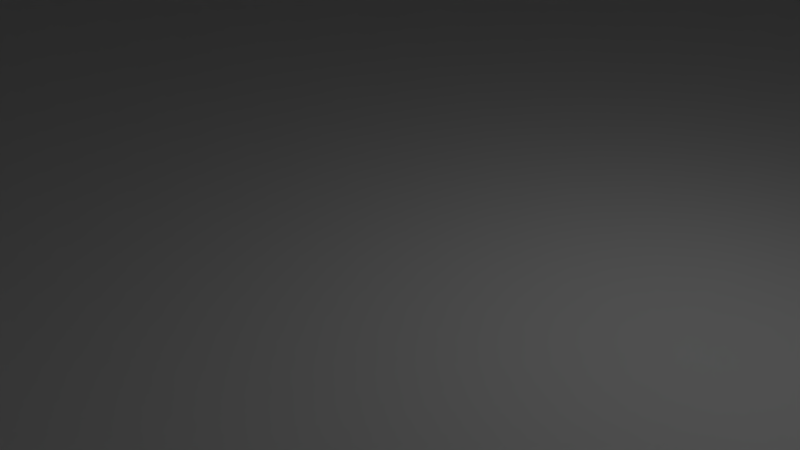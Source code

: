 # Source: PressureCooker.blend  (saved by Blender 2.76.0; exported with 4.5.12 LTS)
import bpy
from mathutils import Matrix  # noqa: F401  (used for matrix-valued properties, if any)

bpy.ops.wm.read_factory_settings(use_empty=True)
scene = bpy.context.scene
scene.name = 'Scene'

# ---- collections
col_collection_1 = bpy.data.collections.new('Collection 1'); scene.collection.children.link(col_collection_1)

# ---- materials (node trees are filled in below, after node groups)
mat_pressurecooker = bpy.data.materials.new('PressureCooker')
mat_pressurecooker.alpha_threshold = 0.0
mat_pressurecooker.use_transparent_shadow = False
mat_pressurecooker.roughness = 0.5

# ---- material node trees

# ---- world
world_world = bpy.data.worlds.new('World'); scene.world = world_world
world_world.color = (0.05088, 0.05088, 0.05088)
world_world.use_sun_shadow = False
world_world.sun_shadow_jitter_overblur = 0.0
world_world.cycles.sampling_method = 'MANUAL'
world_world.cycles.sample_map_resolution = 256

# ---- cameras
cam_camera = bpy.data.cameras.new('Camera')
cam_camera.clip_end = 100.0
cam_camera.lens = 35.0
cam_camera.sensor_width = 32.0
cam_camera.sensor_height = 18.0
cam_camera.ortho_scale = 7.314
cam_camera.dof.focus_distance = 0.0
cam_camera.dof.aperture_fstop = 128.0

# ---- lights
light_lamp = bpy.data.lights.new('Lamp', 'POINT')
light_lamp.transmission_factor = 0.0
light_lamp.cutoff_distance = 30.0
light_lamp.energy = 100.0
light_lamp.shadow_buffer_clip_start = 1.001
light_lamp.shadow_soft_size = 0.1
light_lamp.shadow_maximum_resolution = 0.006
light_lamp.use_absolute_resolution = True
light_lamp.cycles.use_multiple_importance_sampling = False

# ---- meshes
me_001 = bpy.data.meshes.new('平面.001')
me_001.from_pydata([(24.17, -4.226, 55.88), (24.17, -4.23, 55.95), (24.17, -4.24, 56.02), (24.17, -4.257, 56.09), (24.17, -4.281, 56.16), (24.17, -4.311, 56.22), (24.17, -4.348, 56.28), (24.17, -4.39, 56.34), (24.17, -4.437, 56.39), (24.17, -4.49, 56.44), (24.17, -4.546, 56.48), (24.17, -4.607, 56.52), (24.17, -4.671, 56.55), (24.17, -4.738, 56.57), (24.17, -4.806, 56.59), (24.17, -4.876, 56.6), (24.17, -4.947, 56.6), (24.17, -5.018, 56.6), (24.17, -5.087, 56.59), (24.17, -5.156, 56.57), (24.17, -5.223, 56.55), (24.17, -5.287, 56.52), (24.17, -5.347, 56.48), (24.17, -5.404, 56.44), (24.17, -5.456, 56.39), (24.17, -5.504, 56.34), (24.17, -5.546, 56.28), (24.17, -5.582, 56.22), (24.17, -5.613, 56.16), (24.17, -5.637, 56.09), (24.17, -5.654, 56.02), (24.17, -5.664, 55.95), (24.17, -5.668, 55.88), (24.17, -5.664, 55.81), (24.17, -5.654, 55.74), (24.17, -5.637, 55.67), (24.17, -5.613, 55.61), (24.17, -5.582, 55.54), (24.17, -5.546, 55.48), (24.17, -5.504, 55.42), (24.17, -5.456, 55.37), (24.17, -5.404, 55.32), (24.17, -5.347, 55.28), (24.17, -5.287, 55.25), (24.17, -5.223, 55.22), (24.17, -5.156, 55.19), (24.17, -5.087, 55.17), (24.17, -5.018, 55.16), (24.17, -4.947, 55.16), (24.17, -4.876, 55.16), (24.17, -4.806, 55.17), (24.17, -4.738, 55.19), (24.17, -4.671, 55.22), (24.17, -4.607, 55.25), (24.17, -4.546, 55.28), (24.17, -4.49, 55.32), (24.17, -4.437, 55.37), (24.17, -4.39, 55.42), (24.17, -4.348, 55.48), (24.17, -4.311, 55.54), (24.17, -4.281, 55.61), (24.17, -4.257, 55.67), (24.17, -4.24, 55.74), (24.17, -4.23, 55.81), (23.57, -4.473, 55.88), (23.57, -4.475, 55.93), (23.57, -4.482, 55.97), (23.57, -4.493, 56.02), (23.57, -4.509, 56.06), (23.57, -4.529, 56.1), (23.57, -4.553, 56.14), (23.57, -4.58, 56.18), (23.57, -4.612, 56.22), (23.57, -4.646, 56.25), (23.57, -4.683, 56.28), (23.57, -4.723, 56.3), (23.57, -4.765, 56.32), (23.57, -4.809, 56.34), (23.57, -4.854, 56.35), (23.57, -4.9, 56.35), (23.57, -4.947, 56.36), (23.57, -4.993, 56.35), (23.57, -5.039, 56.35), (23.57, -5.084, 56.34), (23.57, -5.128, 56.32), (23.57, -5.17, 56.3), (23.57, -5.21, 56.28), (23.57, -5.248, 56.25), (23.57, -5.282, 56.22), (23.57, -5.313, 56.18), (23.57, -5.341, 56.14), (23.57, -5.365, 56.1), (23.57, -5.385, 56.06), (23.57, -5.401, 56.02), (23.57, -5.412, 55.97), (23.57, -5.419, 55.93), (23.57, -5.421, 55.88), (23.57, -5.419, 55.83), (23.57, -5.412, 55.79), (23.57, -5.401, 55.74), (23.57, -5.385, 55.7), (23.57, -5.365, 55.66), (23.57, -5.341, 55.62), (23.57, -5.313, 55.58), (23.57, -5.282, 55.55), (23.57, -5.248, 55.51), (23.57, -5.21, 55.49), (23.57, -5.17, 55.46), (23.57, -5.128, 55.44), (23.57, -5.084, 55.43), (23.57, -5.039, 55.42), (23.57, -4.993, 55.41), (23.57, -4.947, 55.41), (23.57, -4.9, 55.41), (23.57, -4.854, 55.42), (23.57, -4.809, 55.43), (23.57, -4.765, 55.44), (23.57, -4.723, 55.46), (23.57, -4.683, 55.49), (23.57, -4.646, 55.51), (23.57, -4.612, 55.55), (23.57, -4.58, 55.58), (23.57, -4.553, 55.62), (23.57, -4.529, 55.66), (23.57, -4.509, 55.7), (23.57, -4.493, 55.74), (23.57, -4.482, 55.79), (23.57, -4.475, 55.83), (23.57, -4.55, 55.88), (23.57, -4.552, 55.92), (23.57, -4.558, 55.96), (23.57, -4.567, 56.0), (23.57, -4.58, 56.03), (23.57, -4.597, 56.07), (23.57, -4.617, 56.1), (23.57, -4.64, 56.13), (23.57, -4.666, 56.16), (23.57, -4.695, 56.19), (23.57, -4.726, 56.21), (23.57, -4.76, 56.23), (23.57, -4.795, 56.25), (23.57, -4.832, 56.26), (23.57, -4.869, 56.27), (23.57, -4.908, 56.28), (23.57, -4.947, 56.28), (23.57, -4.986, 56.28), (23.57, -5.024, 56.27), (23.57, -5.062, 56.26), (23.57, -5.099, 56.25), (23.57, -5.134, 56.23), (23.57, -5.167, 56.21), (23.57, -5.199, 56.19), (23.57, -5.227, 56.16), (23.57, -5.254, 56.13), (23.57, -5.277, 56.1), (23.57, -5.297, 56.07), (23.57, -5.313, 56.03), (23.57, -5.327, 56.0), (23.57, -5.336, 55.96), (23.57, -5.342, 55.92), (23.57, -5.344, 55.88), (23.57, -5.342, 55.84), (23.57, -5.336, 55.8), (23.57, -5.327, 55.77), (23.57, -5.313, 55.73), (23.57, -5.297, 55.69), (23.57, -5.277, 55.66), (23.57, -5.254, 55.63), (23.57, -5.227, 55.6), (23.57, -5.199, 55.57), (23.57, -5.167, 55.55), (23.57, -5.134, 55.53), (23.57, -5.099, 55.51), (23.57, -5.062, 55.5), (23.57, -5.024, 55.49), (23.57, -4.986, 55.49), (23.57, -4.947, 55.48), (23.57, -4.908, 55.49), (23.57, -4.869, 55.49), (23.57, -4.832, 55.5), (23.57, -4.795, 55.51), (23.57, -4.76, 55.53), (23.57, -4.726, 55.55), (23.57, -4.695, 55.57), (23.57, -4.666, 55.6), (23.57, -4.64, 55.63), (23.57, -4.617, 55.66), (23.57, -4.597, 55.69), (23.57, -4.58, 55.73), (23.57, -4.567, 55.77), (23.57, -4.558, 55.8), (23.57, -4.552, 55.84), (23.67, 0.0, 54.56), (23.67, -6.475, 54.56), (23.67, -6.475, 57.2), (23.67, 0.0, 57.2), (23.6, -4.625, 55.88), (23.6, -4.627, 55.91), (23.6, -4.631, 55.94), (23.6, -4.639, 55.97), (23.6, -4.65, 56.0), (23.6, -4.663, 56.03), (23.6, -4.679, 56.06), (23.6, -4.698, 56.09), (23.6, -4.719, 56.11), (23.6, -4.743, 56.13), (23.6, -4.768, 56.15), (23.6, -4.795, 56.17), (23.6, -4.824, 56.18), (23.6, -4.853, 56.19), (23.6, -4.884, 56.2), (23.6, -4.915, 56.2), (23.6, -4.947, 56.2), (23.6, -4.978, 56.2), (23.6, -5.01, 56.2), (23.6, -5.04, 56.19), (23.6, -5.07, 56.18), (23.6, -5.098, 56.17), (23.6, -5.126, 56.15), (23.6, -5.151, 56.13), (23.6, -5.174, 56.11), (23.6, -5.196, 56.09), (23.6, -5.214, 56.06), (23.6, -5.231, 56.03), (23.6, -5.244, 56.0), (23.6, -5.255, 55.97), (23.6, -5.262, 55.94), (23.6, -5.267, 55.91), (23.6, -5.268, 55.88), (23.6, -5.267, 55.85), (23.6, -5.262, 55.82), (23.6, -5.255, 55.79), (23.6, -5.244, 55.76), (23.6, -5.23, 55.73), (23.6, -5.214, 55.7), (23.6, -5.195, 55.68), (23.6, -5.174, 55.65), (23.6, -5.151, 55.63), (23.6, -5.125, 55.61), (23.6, -5.098, 55.6), (23.6, -5.07, 55.58), (23.6, -5.04, 55.57), (23.6, -5.01, 55.57), (23.6, -4.978, 55.56), (23.6, -4.947, 55.56), (23.6, -4.915, 55.56), (23.6, -4.884, 55.57), (23.6, -4.854, 55.57), (23.6, -4.824, 55.58), (23.6, -4.795, 55.6), (23.6, -4.768, 55.61), (23.6, -4.743, 55.63), (23.6, -4.72, 55.65), (23.6, -4.698, 55.68), (23.6, -4.68, 55.7), (23.6, -4.663, 55.73), (23.6, -4.65, 55.76), (23.6, -4.639, 55.79), (23.6, -4.631, 55.82), (23.6, -4.627, 55.85), (23.56, -4.654, 55.88), (23.56, -4.655, 55.91), (23.56, -4.659, 55.94), (23.56, -4.666, 55.97), (23.56, -4.676, 55.99), (23.56, -4.688, 56.02), (23.56, -4.703, 56.04), (23.56, -4.72, 56.07), (23.56, -4.739, 56.09), (23.56, -4.761, 56.11), (23.56, -4.784, 56.13), (23.56, -4.809, 56.14), (23.56, -4.835, 56.15), (23.56, -4.862, 56.16), (23.56, -4.89, 56.17), (23.56, -4.918, 56.17), (23.56, -4.947, 56.17), (23.56, -4.976, 56.17), (23.56, -5.004, 56.17), (23.56, -5.032, 56.16), (23.56, -5.059, 56.15), (23.56, -5.085, 56.14), (23.56, -5.11, 56.13), (23.56, -5.133, 56.11), (23.56, -5.154, 56.09), (23.56, -5.174, 56.07), (23.56, -5.191, 56.04), (23.56, -5.205, 56.02), (23.56, -5.218, 55.99), (23.56, -5.227, 55.97), (23.56, -5.234, 55.94), (23.56, -5.239, 55.91), (23.56, -5.24, 55.88), (23.56, -5.239, 55.85), (23.56, -5.234, 55.82), (23.56, -5.227, 55.8), (23.56, -5.218, 55.77), (23.56, -5.205, 55.74), (23.56, -5.191, 55.72), (23.56, -5.173, 55.7), (23.56, -5.154, 55.67), (23.56, -5.133, 55.65), (23.56, -5.11, 55.64), (23.56, -5.085, 55.62), (23.56, -5.059, 55.61), (23.56, -5.032, 55.6), (23.56, -5.004, 55.59), (23.56, -4.976, 55.59), (23.56, -4.947, 55.59), (23.56, -4.918, 55.59), (23.56, -4.89, 55.59), (23.56, -4.862, 55.6), (23.56, -4.835, 55.61), (23.56, -4.809, 55.62), (23.56, -4.784, 55.64), (23.56, -4.761, 55.65), (23.56, -4.74, 55.67), (23.56, -4.72, 55.7), (23.56, -4.703, 55.72), (23.56, -4.688, 55.74), (23.56, -4.676, 55.77), (23.56, -4.666, 55.8), (23.56, -4.659, 55.82), (23.56, -4.655, 55.85), (23.45, -4.749, 55.88), (23.45, -4.749, 55.9), (23.45, -4.752, 55.92), (23.45, -4.757, 55.94), (23.45, -4.764, 55.96), (23.45, -4.772, 55.97), (23.45, -4.782, 55.99), (23.45, -4.793, 56.01), (23.45, -4.807, 56.02), (23.45, -4.821, 56.03), (23.45, -4.837, 56.05), (23.45, -4.853, 56.06), (23.45, -4.871, 56.06), (23.45, -4.889, 56.07), (23.45, -4.908, 56.08), (23.45, -4.927, 56.08), (23.45, -4.947, 56.08), (23.45, -4.966, 56.08), (23.45, -4.986, 56.08), (23.45, -5.004, 56.07), (23.45, -5.023, 56.06), (23.45, -5.04, 56.06), (23.45, -5.057, 56.05), (23.45, -5.073, 56.03), (23.45, -5.087, 56.02), (23.45, -5.1, 56.01), (23.45, -5.112, 55.99), (23.45, -5.122, 55.97), (23.45, -5.13, 55.96), (23.45, -5.137, 55.94), (23.45, -5.141, 55.92), (23.45, -5.144, 55.9), (23.45, -5.145, 55.88), (23.45, -5.144, 55.86), (23.45, -5.141, 55.84), (23.45, -5.137, 55.82), (23.45, -5.13, 55.81), (23.45, -5.122, 55.79), (23.45, -5.112, 55.77), (23.45, -5.1, 55.76), (23.45, -5.087, 55.74), (23.45, -5.073, 55.73), (23.45, -5.057, 55.72), (23.45, -5.04, 55.71), (23.45, -5.023, 55.7), (23.45, -5.004, 55.69), (23.45, -4.986, 55.69), (23.45, -4.966, 55.68), (23.45, -4.947, 55.68), (23.45, -4.927, 55.68), (23.45, -4.908, 55.69), (23.45, -4.889, 55.69), (23.45, -4.871, 55.7), (23.45, -4.853, 55.71), (23.45, -4.837, 55.72), (23.45, -4.821, 55.73), (23.45, -4.807, 55.74), (23.45, -4.794, 55.76), (23.45, -4.782, 55.77), (23.45, -4.772, 55.79), (23.45, -4.764, 55.81), (23.45, -4.757, 55.82), (23.45, -4.752, 55.84), (23.45, -4.75, 55.86), (23.4, -4.947, 55.88), (23.5, -4.818, 55.64), (23.5, -5.174, 56.03), (23.5, -4.842, 55.63), (23.5, -5.158, 56.05), (23.5, -4.868, 55.62), (23.5, -5.14, 56.07), (23.5, -4.894, 55.61), (23.5, -5.12, 56.09), (23.5, -4.92, 55.61), (23.5, -5.099, 56.11), (23.5, -4.947, 55.61), (23.5, -5.076, 56.12), (23.5, -4.974, 55.61), (23.5, -5.052, 56.13), (23.5, -5.0, 55.61), (23.5, -5.026, 56.14), (23.5, -5.026, 55.62), (23.5, -5.0, 56.15), (23.5, -5.051, 55.63), (23.5, -4.974, 56.15), (23.5, -5.076, 55.64), (23.5, -4.947, 56.15), (23.5, -5.099, 55.65), (23.5, -4.92, 56.15), (23.5, -5.12, 55.67), (23.5, -4.893, 56.15), (23.5, -5.14, 55.69), (23.5, -4.867, 56.14), (23.5, -5.158, 55.71), (23.5, -4.842, 56.13), (23.5, -5.174, 55.73), (23.5, -4.673, 55.88), (23.5, -4.818, 56.12), (23.5, -5.188, 55.75), (23.5, -4.675, 55.85), (23.5, -4.795, 56.11), (23.5, -5.199, 55.78), (23.5, -4.679, 55.83), (23.5, -4.773, 56.09), (23.5, -5.208, 55.8), (23.5, -4.685, 55.8), (23.5, -4.753, 56.07), (23.5, -5.215, 55.83), (23.5, -4.694, 55.78), (23.5, -4.735, 56.05), (23.5, -5.219, 55.85), (23.5, -4.706, 55.75), (23.5, -4.719, 56.03), (23.5, -5.22, 55.88), (23.5, -4.72, 55.73), (23.5, -4.706, 56.01), (23.5, -5.219, 55.91), (23.5, -4.736, 55.71), (23.5, -4.694, 55.99), (23.5, -5.215, 55.93), (23.5, -4.754, 55.69), (23.5, -4.685, 55.96), (23.5, -5.2, 55.99), (23.5, -5.209, 55.96), (23.5, -4.795, 55.65), (23.5, -4.774, 55.67), (23.5, -4.675, 55.91), (23.5, -4.679, 55.93), (23.5, -5.188, 56.01), (23.44, -4.353, 55.88), (23.5, -4.226, 55.88), (23.5, -4.23, 55.95), (23.44, -4.356, 55.94), (23.5, -4.24, 56.02), (23.44, -4.364, 56.0), (23.5, -4.257, 56.09), (23.44, -4.378, 56.05), (23.5, -4.281, 56.16), (23.44, -4.398, 56.11), (23.5, -4.311, 56.22), (23.44, -4.423, 56.16), (23.5, -4.348, 56.28), (23.44, -4.453, 56.21), (23.5, -4.39, 56.34), (23.44, -4.488, 56.26), (23.5, -4.437, 56.39), (23.44, -4.527, 56.3), (23.5, -4.49, 56.44), (23.44, -4.57, 56.34), (23.5, -4.546, 56.48), (23.44, -4.617, 56.38), (23.5, -4.607, 56.52), (23.44, -4.667, 56.41), (23.5, -4.671, 56.55), (23.44, -4.72, 56.43), (23.5, -4.738, 56.57), (23.44, -4.774, 56.45), (23.5, -4.806, 56.59), (23.44, -4.831, 56.46), (23.5, -4.876, 56.6), (23.44, -4.889, 56.47), (23.5, -4.947, 56.6), (23.44, -4.947, 56.48), (23.5, -5.018, 56.6), (23.44, -5.005, 56.47), (23.5, -5.087, 56.59), (23.44, -5.063, 56.46), (23.5, -5.156, 56.57), (23.44, -5.119, 56.45), (23.5, -5.223, 56.55), (23.44, -5.174, 56.43), (23.5, -5.287, 56.52), (23.44, -5.227, 56.41), (23.5, -5.347, 56.48), (23.44, -5.277, 56.38), (23.5, -5.404, 56.44), (23.44, -5.324, 56.34), (23.5, -5.456, 56.39), (23.44, -5.367, 56.3), (23.5, -5.504, 56.34), (23.44, -5.406, 56.26), (23.5, -5.546, 56.28), (23.44, -5.441, 56.21), (23.5, -5.582, 56.22), (23.44, -5.471, 56.16), (23.5, -5.613, 56.16), (23.44, -5.496, 56.11), (23.5, -5.637, 56.09), (23.44, -5.515, 56.05), (23.5, -5.654, 56.02), (23.44, -5.53, 56.0), (23.5, -5.664, 55.95), (23.44, -5.538, 55.94), (23.5, -5.668, 55.88), (23.44, -5.541, 55.88), (23.5, -5.664, 55.81), (23.44, -5.538, 55.82), (23.5, -5.654, 55.74), (23.44, -5.53, 55.77), (23.5, -5.637, 55.67), (23.44, -5.515, 55.71), (23.5, -5.613, 55.61), (23.44, -5.496, 55.65), (23.5, -5.582, 55.54), (23.44, -5.471, 55.6), (23.5, -5.546, 55.48), (23.44, -5.441, 55.55), (23.5, -5.504, 55.42), (23.44, -5.406, 55.5), (23.5, -5.456, 55.37), (23.44, -5.367, 55.46), (23.5, -5.404, 55.32), (23.44, -5.324, 55.42), (23.5, -5.347, 55.28), (23.44, -5.277, 55.39), (23.5, -5.287, 55.25), (23.44, -5.227, 55.36), (23.5, -5.223, 55.22), (23.44, -5.174, 55.33), (23.5, -5.156, 55.19), (23.44, -5.119, 55.31), (23.5, -5.087, 55.17), (23.44, -5.063, 55.3), (23.5, -5.018, 55.16), (23.44, -5.005, 55.29), (23.5, -4.947, 55.16), (23.44, -4.947, 55.29), (23.5, -4.876, 55.16), (23.44, -4.889, 55.29), (23.5, -4.806, 55.17), (23.44, -4.831, 55.3), (23.5, -4.738, 55.19), (23.44, -4.774, 55.31), (23.5, -4.671, 55.22), (23.44, -4.72, 55.33), (23.5, -4.607, 55.25), (23.44, -4.667, 55.36), (23.5, -4.546, 55.28), (23.44, -4.617, 55.39), (23.5, -4.49, 55.32), (23.44, -4.57, 55.42), (23.5, -4.437, 55.37), (23.44, -4.527, 55.46), (23.5, -4.39, 55.42), (23.44, -4.488, 55.5), (23.5, -4.348, 55.48), (23.44, -4.453, 55.55), (23.5, -4.311, 55.54), (23.44, -4.423, 55.6), (23.5, -4.281, 55.61), (23.44, -4.398, 55.65), (23.5, -4.257, 55.67), (23.44, -4.378, 55.71), (23.5, -4.24, 55.74), (23.44, -4.364, 55.77), (23.5, -4.23, 55.81), (23.44, -4.356, 55.82), (28.43, -6.475, 57.2), (28.43, -6.475, 54.56), (28.43, 0.0, 57.2), (28.43, 0.0, 54.56), (28.03, -4.002, 55.88), (28.03, -4.006, 55.97), (28.03, -4.02, 56.07), (28.03, -4.042, 56.16), (28.03, -4.073, 56.24), (28.03, -4.113, 56.33), (28.03, -4.161, 56.41), (28.03, -4.216, 56.48), (28.03, -4.278, 56.55), (28.03, -4.347, 56.61), (28.03, -4.422, 56.67), (28.03, -4.501, 56.72), (28.03, -4.585, 56.75), (28.03, -4.672, 56.79), (28.03, -4.762, 56.81), (28.03, -4.854, 56.82), (28.03, -4.947, 56.83), (28.03, -5.04, 56.82), (28.03, -5.131, 56.81), (28.03, -5.221, 56.79), (28.03, -5.309, 56.75), (28.03, -5.393, 56.72), (28.03, -5.472, 56.67), (28.03, -5.547, 56.61), (28.03, -5.615, 56.55), (28.03, -5.678, 56.48), (28.03, -5.733, 56.41), (28.03, -5.781, 56.33), (28.03, -5.82, 56.24), (28.03, -5.852, 56.16), (28.03, -5.874, 56.07), (28.03, -5.888, 55.97), (28.03, -5.892, 55.88), (28.03, -5.888, 55.79), (28.03, -5.874, 55.7), (28.03, -5.852, 55.61), (28.03, -5.82, 55.52), (28.03, -5.781, 55.44), (28.03, -5.733, 55.36), (28.03, -5.678, 55.28), (28.03, -5.615, 55.21), (28.03, -5.547, 55.15), (28.03, -5.472, 55.1), (28.03, -5.392, 55.05), (28.03, -5.309, 55.01), (28.03, -5.221, 54.98), (28.03, -5.131, 54.95), (28.03, -5.04, 54.94), (28.03, -4.947, 54.94), (28.03, -4.854, 54.94), (28.03, -4.762, 54.95), (28.03, -4.672, 54.98), (28.03, -4.585, 55.01), (28.03, -4.501, 55.05), (28.03, -4.422, 55.1), (28.03, -4.347, 55.15), (28.03, -4.278, 55.21), (28.03, -4.216, 55.28), (28.03, -4.161, 55.36), (28.03, -4.113, 55.44), (28.03, -4.073, 55.52), (28.03, -4.042, 55.61), (28.03, -4.02, 55.7), (28.03, -4.006, 55.79), (32.09, -4.006, 55.79), (32.09, -4.02, 55.7), (32.09, -4.042, 55.61), (32.09, -4.073, 55.52), (32.09, -4.113, 55.44), (32.09, -4.16, 55.36), (32.09, -4.215, 55.28), (32.09, -4.278, 55.21), (32.09, -4.346, 55.15), (32.09, -4.421, 55.1), (32.09, -4.5, 55.05), (32.09, -4.584, 55.01), (32.09, -4.672, 54.98), (32.09, -4.762, 54.95), (32.09, -4.854, 54.94), (32.09, -4.947, 54.94), (32.09, -5.04, 54.94), (32.09, -5.132, 54.95), (32.09, -5.222, 54.98), (32.09, -5.309, 55.01), (32.09, -5.393, 55.05), (32.09, -5.473, 55.1), (32.09, -5.547, 55.15), (32.09, -5.616, 55.21), (32.09, -5.678, 55.28), (32.09, -5.733, 55.36), (32.09, -5.781, 55.44), (32.09, -5.821, 55.52), (32.09, -5.852, 55.61), (32.09, -5.874, 55.7), (32.09, -5.888, 55.79), (32.09, -5.892, 55.88), (32.09, -5.888, 55.97), (32.09, -5.874, 56.07), (32.09, -5.852, 56.16), (32.09, -5.821, 56.24), (32.09, -5.781, 56.33), (32.09, -5.733, 56.41), (32.09, -5.678, 56.48), (32.09, -5.616, 56.55), (32.09, -5.547, 56.61), (32.09, -5.473, 56.67), (32.09, -5.393, 56.71), (32.09, -5.309, 56.75), (32.09, -5.222, 56.79), (32.09, -5.132, 56.81), (32.09, -5.04, 56.82), (32.09, -4.947, 56.83), (32.09, -4.854, 56.82), (32.09, -4.762, 56.81), (32.09, -4.672, 56.79), (32.09, -4.584, 56.75), (32.09, -4.5, 56.71), (32.09, -4.421, 56.67), (32.09, -4.346, 56.61), (32.09, -4.278, 56.55), (32.09, -4.215, 56.48), (32.09, -4.16, 56.41), (32.09, -4.113, 56.33), (32.09, -4.073, 56.24), (32.09, -4.042, 56.16), (32.09, -4.02, 56.07), (32.09, -4.006, 55.97), (32.09, -4.002, 55.88), (32.84, -4.021, 55.79), (32.84, -4.034, 55.7), (32.84, -4.057, 55.61), (32.85, -4.088, 55.52), (32.85, -4.127, 55.44), (32.86, -4.174, 55.36), (32.86, -4.229, 55.28), (32.87, -4.291, 55.21), (32.88, -4.359, 55.15), (32.89, -4.433, 55.1), (32.9, -4.512, 55.05), (32.91, -4.595, 55.01), (32.92, -4.682, 54.98), (32.93, -4.772, 54.95), (32.94, -4.863, 54.94), (32.95, -4.955, 54.94), (32.96, -5.047, 54.94), (32.98, -5.138, 54.95), (32.99, -5.227, 54.98), (33.0, -5.314, 55.01), (33.01, -5.397, 55.05), (33.02, -5.475, 55.1), (33.03, -5.549, 55.15), (33.04, -5.617, 55.21), (33.05, -5.678, 55.28), (33.06, -5.733, 55.36), (33.06, -5.78, 55.44), (33.07, -5.819, 55.52), (33.07, -5.85, 55.61), (33.07, -5.872, 55.7), (33.08, -5.885, 55.79), (33.08, -5.89, 55.88), (33.08, -5.885, 55.97), (33.07, -5.872, 56.07), (33.07, -5.85, 56.16), (33.07, -5.819, 56.24), (33.06, -5.78, 56.33), (33.06, -5.733, 56.41), (33.05, -5.678, 56.48), (33.04, -5.617, 56.55), (33.03, -5.549, 56.61), (33.02, -5.475, 56.67), (33.01, -5.397, 56.71), (33.0, -5.314, 56.75), (32.99, -5.227, 56.79), (32.98, -5.138, 56.81), (32.96, -5.047, 56.82), (32.95, -4.955, 56.83), (32.94, -4.863, 56.82), (32.93, -4.771, 56.81), (32.92, -4.682, 56.79), (32.91, -4.595, 56.76), (32.9, -4.512, 56.72), (32.89, -4.433, 56.67), (32.88, -4.359, 56.61), (32.87, -4.291, 56.55), (32.86, -4.229, 56.48), (32.86, -4.174, 56.41), (32.85, -4.127, 56.33), (32.85, -4.088, 56.24), (32.84, -4.057, 56.16), (32.84, -4.034, 56.07), (32.84, -4.021, 55.97), (32.84, -4.016, 55.88), (33.53, -3.911, 55.79), (33.54, -3.924, 55.7), (33.54, -3.945, 55.61), (33.55, -3.975, 55.52), (33.56, -4.013, 55.44), (33.58, -4.059, 55.36), (33.59, -4.112, 55.28), (33.61, -4.171, 55.21), (33.63, -4.237, 55.15), (33.65, -4.308, 55.1), (33.68, -4.384, 55.05), (33.7, -4.465, 55.01), (33.73, -4.548, 54.98), (33.75, -4.634, 54.95), (33.78, -4.722, 54.94), (33.81, -4.811, 54.94), (33.84, -4.899, 54.94), (33.86, -4.987, 54.95), (33.89, -5.073, 54.98), (33.92, -5.156, 55.01), (33.94, -5.236, 55.05), (33.96, -5.312, 55.1), (33.99, -5.382, 55.15), (34.01, -5.448, 55.21), (34.03, -5.507, 55.28), (34.04, -5.559, 55.36), (34.06, -5.604, 55.44), (34.07, -5.642, 55.52), (34.08, -5.672, 55.61), (34.09, -5.693, 55.7), (34.09, -5.706, 55.79), (34.09, -5.71, 55.88), (34.09, -5.706, 55.97), (34.09, -5.693, 56.07), (34.08, -5.672, 56.16), (34.07, -5.642, 56.24), (34.06, -5.604, 56.33), (34.04, -5.559, 56.41), (34.03, -5.507, 56.48), (34.01, -5.448, 56.55), (33.99, -5.382, 56.61), (33.96, -5.312, 56.67), (33.94, -5.236, 56.71), (33.92, -5.156, 56.75), (33.89, -5.073, 56.79), (33.86, -4.987, 56.81), (33.84, -4.899, 56.82), (33.81, -4.811, 56.83), (33.78, -4.722, 56.82), (33.75, -4.634, 56.81), (33.73, -4.548, 56.79), (33.7, -4.465, 56.76), (33.68, -4.384, 56.72), (33.65, -4.308, 56.67), (33.63, -4.237, 56.61), (33.61, -4.171, 56.55), (33.59, -4.112, 56.48), (33.58, -4.059, 56.41), (33.56, -4.013, 56.33), (33.55, -3.975, 56.24), (33.54, -3.945, 56.16), (33.54, -3.924, 56.07), (33.53, -3.911, 55.97), (33.53, -3.907, 55.88), (34.2, -3.682, 55.79), (34.2, -3.694, 55.7), (34.21, -3.714, 55.61), (34.23, -3.742, 55.52), (34.24, -3.778, 55.44), (34.27, -3.82, 55.36), (34.29, -3.869, 55.28), (34.32, -3.925, 55.21), (34.35, -3.986, 55.15), (34.38, -4.053, 55.1), (34.42, -4.124, 55.05), (34.46, -4.198, 55.01), (34.5, -4.276, 54.98), (34.54, -4.356, 54.95), (34.58, -4.438, 54.94), (34.62, -4.521, 54.94), (34.67, -4.603, 54.94), (34.71, -4.685, 54.95), (34.75, -4.764, 54.98), (34.79, -4.842, 55.01), (34.83, -4.916, 55.05), (34.87, -4.987, 55.1), (34.9, -5.052, 55.15), (34.93, -5.113, 55.21), (34.96, -5.168, 55.28), (34.99, -5.217, 55.36), (35.01, -5.259, 55.44), (35.03, -5.294, 55.52), (35.04, -5.321, 55.61), (35.05, -5.341, 55.7), (35.06, -5.353, 55.79), (35.06, -5.357, 55.88), (35.06, -5.353, 55.97), (35.05, -5.341, 56.07), (35.04, -5.321, 56.16), (35.03, -5.294, 56.24), (35.01, -5.259, 56.33), (34.99, -5.217, 56.41), (34.96, -5.168, 56.48), (34.93, -5.113, 56.55), (34.9, -5.052, 56.61), (34.87, -4.987, 56.67), (34.83, -4.916, 56.71), (34.79, -4.842, 56.75), (34.75, -4.764, 56.79), (34.71, -4.685, 56.81), (34.67, -4.603, 56.82), (34.62, -4.521, 56.83), (34.58, -4.438, 56.82), (34.54, -4.356, 56.81), (34.5, -4.276, 56.79), (34.46, -4.198, 56.76), (34.42, -4.124, 56.72), (34.38, -4.053, 56.67), (34.35, -3.986, 56.61), (34.32, -3.925, 56.55), (34.29, -3.869, 56.48), (34.27, -3.82, 56.41), (34.24, -3.778, 56.33), (34.23, -3.742, 56.24), (34.21, -3.714, 56.16), (34.2, -3.694, 56.07), (34.2, -3.682, 55.97), (34.19, -3.678, 55.88), (34.81, -3.342, 55.79), (34.82, -3.353, 55.7), (34.83, -3.371, 55.61), (34.85, -3.395, 55.52), (34.88, -3.427, 55.44), (34.9, -3.465, 55.36), (34.94, -3.509, 55.28), (34.97, -3.559, 55.21), (35.02, -3.614, 55.15), (35.06, -3.674, 55.1), (35.11, -3.737, 55.05), (35.16, -3.804, 55.01), (35.21, -3.874, 54.98), (35.27, -3.946, 54.95), (35.32, -4.019, 54.94), (35.38, -4.093, 54.94), (35.43, -4.167, 54.94), (35.49, -4.24, 54.95), (35.54, -4.311, 54.98), (35.6, -4.381, 55.01), (35.65, -4.447, 55.05), (35.7, -4.51, 55.1), (35.74, -4.569, 55.15), (35.78, -4.623, 55.21), (35.82, -4.672, 55.28), (35.86, -4.716, 55.36), (35.88, -4.753, 55.44), (35.91, -4.784, 55.52), (35.93, -4.809, 55.61), (35.94, -4.827, 55.7), (35.95, -4.837, 55.79), (35.95, -4.841, 55.88), (35.95, -4.837, 55.97), (35.94, -4.827, 56.07), (35.93, -4.809, 56.16), (35.91, -4.784, 56.24), (35.88, -4.753, 56.33), (35.86, -4.716, 56.41), (35.82, -4.672, 56.48), (35.78, -4.623, 56.55), (35.74, -4.569, 56.61), (35.7, -4.51, 56.67), (35.65, -4.447, 56.71), (35.6, -4.381, 56.75), (35.54, -4.311, 56.79), (35.49, -4.24, 56.81), (35.43, -4.167, 56.82), (35.38, -4.093, 56.83), (35.32, -4.019, 56.82), (35.27, -3.946, 56.81), (35.21, -3.874, 56.79), (35.16, -3.804, 56.76), (35.11, -3.737, 56.72), (35.06, -3.674, 56.67), (35.02, -3.614, 56.61), (34.97, -3.559, 56.55), (34.94, -3.509, 56.48), (34.9, -3.465, 56.41), (34.88, -3.427, 56.33), (34.85, -3.395, 56.24), (34.83, -3.371, 56.16), (34.82, -3.353, 56.07), (34.81, -3.342, 55.97), (34.81, -3.338, 55.88), (35.36, -2.899, 55.79), (35.37, -2.909, 55.7), (35.38, -2.924, 55.61), (35.41, -2.946, 55.52), (35.44, -2.973, 55.44), (35.47, -3.005, 55.36), (35.51, -3.043, 55.28), (35.56, -3.086, 55.21), (35.61, -3.133, 55.15), (35.66, -3.183, 55.1), (35.72, -3.238, 55.05), (35.78, -3.295, 55.01), (35.84, -3.355, 54.98), (35.91, -3.416, 54.95), (35.98, -3.478, 54.94), (36.05, -3.541, 54.94), (36.11, -3.604, 54.94), (36.18, -3.666, 54.95), (36.25, -3.727, 54.98), (36.31, -3.786, 55.01), (36.37, -3.843, 55.05), (36.43, -3.896, 55.1), (36.49, -3.946, 55.15), (36.54, -3.993, 55.21), (36.58, -4.034, 55.28), (36.62, -4.071, 55.36), (36.66, -4.103, 55.44), (36.69, -4.13, 55.52), (36.71, -4.151, 55.61), (36.73, -4.166, 55.7), (36.74, -4.175, 55.79), (36.74, -4.178, 55.88), (36.74, -4.175, 55.97), (36.73, -4.166, 56.07), (36.71, -4.151, 56.16), (36.69, -4.13, 56.24), (36.66, -4.103, 56.33), (36.62, -4.071, 56.41), (36.58, -4.034, 56.48), (36.54, -3.993, 56.55), (36.49, -3.946, 56.61), (36.43, -3.896, 56.67), (36.37, -3.843, 56.71), (36.31, -3.786, 56.75), (36.25, -3.727, 56.79), (36.18, -3.666, 56.81), (36.11, -3.604, 56.82), (36.05, -3.541, 56.83), (35.98, -3.478, 56.82), (35.91, -3.416, 56.81), (35.84, -3.355, 56.79), (35.78, -3.295, 56.76), (35.72, -3.238, 56.72), (35.66, -3.183, 56.67), (35.61, -3.133, 56.61), (35.56, -3.086, 56.55), (35.51, -3.043, 56.48), (35.47, -3.005, 56.41), (35.44, -2.973, 56.33), (35.41, -2.946, 56.24), (35.38, -2.924, 56.16), (35.37, -2.909, 56.07), (35.36, -2.899, 55.97), (35.35, -2.896, 55.88), (35.82, -2.369, 55.79), (35.83, -2.377, 55.7), (35.85, -2.389, 55.61), (35.87, -2.406, 55.52), (35.91, -2.428, 55.44), (35.95, -2.454, 55.36), (35.99, -2.484, 55.28), (36.05, -2.518, 55.21), (36.1, -2.556, 55.15), (36.17, -2.596, 55.1), (36.23, -2.64, 55.05), (36.3, -2.685, 55.01), (36.38, -2.733, 54.98), (36.45, -2.782, 54.95), (36.53, -2.832, 54.94), (36.61, -2.882, 54.94), (36.69, -2.932, 54.94), (36.76, -2.981, 54.95), (36.84, -3.03, 54.98), (36.91, -3.077, 55.01), (36.98, -3.122, 55.05), (37.05, -3.164, 55.1), (37.11, -3.204, 55.15), (37.17, -3.241, 55.21), (37.22, -3.274, 55.28), (37.27, -3.303, 55.36), (37.31, -3.329, 55.44), (37.34, -3.35, 55.52), (37.37, -3.366, 55.61), (37.39, -3.378, 55.7), (37.4, -3.386, 55.79), (37.4, -3.388, 55.88), (37.4, -3.386, 55.97), (37.39, -3.378, 56.07), (37.37, -3.366, 56.16), (37.34, -3.35, 56.24), (37.31, -3.329, 56.33), (37.27, -3.303, 56.41), (37.22, -3.274, 56.48), (37.17, -3.241, 56.55), (37.11, -3.204, 56.61), (37.05, -3.164, 56.67), (36.98, -3.122, 56.71), (36.91, -3.077, 56.75), (36.84, -3.03, 56.79), (36.76, -2.981, 56.81), (36.69, -2.932, 56.82), (36.61, -2.882, 56.83), (36.53, -2.832, 56.82), (36.45, -2.782, 56.81), (36.38, -2.733, 56.79), (36.3, -2.685, 56.76), (36.23, -2.64, 56.72), (36.17, -2.596, 56.67), (36.1, -2.556, 56.61), (36.05, -2.518, 56.55), (35.99, -2.484, 56.48), (35.95, -2.454, 56.41), (35.91, -2.428, 56.33), (35.87, -2.406, 56.24), (35.85, -2.389, 56.16), (35.83, -2.377, 56.07), (35.82, -2.369, 55.97), (35.81, -2.367, 55.88), (36.18, -1.767, 55.79), (36.19, -1.772, 55.7), (36.21, -1.781, 55.61), (36.24, -1.794, 55.52), (36.28, -1.809, 55.44), (36.32, -1.828, 55.36), (36.37, -1.85, 55.28), (36.43, -1.874, 55.21), (36.49, -1.901, 55.15), (36.56, -1.93, 55.1), (36.63, -1.961, 55.05), (36.71, -1.994, 55.01), (36.79, -2.028, 54.98), (36.88, -2.063, 54.95), (36.96, -2.099, 54.94), (37.05, -2.135, 54.94), (37.13, -2.17, 54.94), (37.22, -2.206, 54.95), (37.3, -2.24, 54.98), (37.38, -2.274, 55.01), (37.46, -2.306, 55.05), (37.53, -2.336, 55.1), (37.6, -2.365, 55.15), (37.66, -2.391, 55.21), (37.72, -2.414, 55.28), (37.77, -2.435, 55.36), (37.82, -2.453, 55.44), (37.85, -2.468, 55.52), (37.88, -2.48, 55.61), (37.9, -2.488, 55.7), (37.91, -2.493, 55.79), (37.92, -2.495, 55.88), (37.91, -2.493, 55.97), (37.9, -2.488, 56.07), (37.88, -2.48, 56.16), (37.85, -2.468, 56.24), (37.82, -2.453, 56.33), (37.77, -2.435, 56.41), (37.72, -2.414, 56.48), (37.66, -2.391, 56.55), (37.6, -2.365, 56.61), (37.53, -2.336, 56.67), (37.46, -2.306, 56.71), (37.38, -2.274, 56.75), (37.3, -2.24, 56.79), (37.22, -2.206, 56.81), (37.13, -2.171, 56.82), (37.05, -2.135, 56.83), (36.96, -2.099, 56.82), (36.88, -2.063, 56.81), (36.79, -2.028, 56.79), (36.71, -1.994, 56.76), (36.63, -1.961, 56.72), (36.56, -1.93, 56.67), (36.49, -1.901, 56.61), (36.43, -1.874, 56.55), (36.37, -1.85, 56.48), (36.32, -1.828, 56.41), (36.28, -1.809, 56.33), (36.24, -1.794, 56.24), (36.21, -1.781, 56.16), (36.19, -1.772, 56.07), (36.18, -1.767, 55.97), (36.18, -1.765, 55.88), (36.43, -1.127, 55.79), (36.44, -1.13, 55.7), (36.46, -1.135, 55.61), (36.49, -1.142, 55.52), (36.53, -1.15, 55.43), (36.58, -1.16, 55.36), (36.63, -1.172, 55.28), (36.69, -1.185, 55.21), (36.76, -1.199, 55.15), (36.84, -1.215, 55.09), (36.91, -1.231, 55.05), (37.0, -1.249, 55.01), (37.08, -1.267, 54.98), (37.17, -1.285, 54.95), (37.26, -1.304, 54.94), (37.35, -1.323, 54.94), (37.44, -1.342, 54.94), (37.53, -1.36, 54.95), (37.62, -1.379, 54.98), (37.7, -1.396, 55.01), (37.78, -1.413, 55.05), (37.86, -1.429, 55.1), (37.94, -1.444, 55.15), (38.0, -1.458, 55.21), (38.06, -1.47, 55.28), (38.12, -1.481, 55.36), (38.16, -1.491, 55.44), (38.2, -1.499, 55.52), (38.23, -1.505, 55.61), (38.26, -1.51, 55.7), (38.27, -1.512, 55.79), (38.27, -1.513, 55.88), (38.27, -1.512, 55.97), (38.26, -1.51, 56.07), (38.23, -1.505, 56.16), (38.2, -1.499, 56.24), (38.16, -1.491, 56.33), (38.12, -1.481, 56.41), (38.06, -1.47, 56.48), (38.0, -1.458, 56.55), (37.94, -1.444, 56.61), (37.86, -1.429, 56.67), (37.78, -1.413, 56.71), (37.7, -1.396, 56.75), (37.62, -1.379, 56.79), (37.53, -1.36, 56.81), (37.44, -1.342, 56.82), (37.35, -1.323, 56.83), (37.26, -1.304, 56.82), (37.17, -1.285, 56.81), (37.08, -1.267, 56.79), (37.0, -1.249, 56.76), (36.91, -1.231, 56.72), (36.84, -1.215, 56.67), (36.76, -1.199, 56.61), (36.69, -1.185, 56.55), (36.63, -1.172, 56.48), (36.58, -1.16, 56.41), (36.53, -1.15, 56.33), (36.49, -1.142, 56.24), (36.46, -1.135, 56.16), (36.44, -1.13, 56.07), (36.43, -1.127, 55.97), (36.42, -1.126, 55.88), (36.57, 0.0, 55.79), (36.58, 0.0, 55.7), (36.6, 0.0, 55.61), (36.63, 0.0, 55.52), (36.67, 0.0, 55.44), (36.72, 0.0, 55.36), (36.78, 0.0, 55.28), (36.84, 0.0, 55.21), (36.91, 0.0, 55.15), (36.98, 0.0, 55.1), (37.06, 0.0, 55.05), (37.14, 0.0, 55.01), (37.23, 0.0, 54.98), (37.32, 0.0, 54.95), (37.41, 0.0, 54.94), (37.51, 0.0, 54.94), (37.6, 0.0, 54.94), (37.69, 0.0, 54.95), (37.78, 0.0, 54.98), (37.87, 0.0, 55.01), (37.95, 0.0, 55.05), (38.03, 0.0, 55.1), (38.1, 0.0, 55.15), (38.17, 0.0, 55.21), (38.23, 0.0, 55.28), (38.29, 0.0, 55.36), (38.34, 0.0, 55.44), (38.38, 0.0, 55.52), (38.41, 0.0, 55.61), (38.43, 0.0, 55.7), (38.44, 0.0, 55.79), (38.45, 0.0, 55.88), (38.44, 0.0, 55.97), (38.43, 0.0, 56.07), (38.41, 0.0, 56.15), (38.38, 0.0, 56.24), (38.34, 0.0, 56.33), (38.29, 0.0, 56.41), (38.23, 0.0, 56.48), (38.17, 0.0, 56.55), (38.1, 0.0, 56.61), (38.03, 0.0, 56.67), (37.95, 0.0, 56.71), (37.87, 0.0, 56.75), (37.78, 0.0, 56.79), (37.69, 0.0, 56.81), (37.6, 0.0, 56.82), (37.51, 0.0, 56.83), (37.41, 0.0, 56.82), (37.32, 0.0, 56.81), (37.23, 0.0, 56.79), (37.14, 0.0, 56.76), (37.06, 0.0, 56.72), (36.98, 0.0, 56.67), (36.91, 0.0, 56.61), (36.84, 0.0, 56.55), (36.78, 0.0, 56.48), (36.72, 0.0, 56.41), (36.67, 0.0, 56.33), (36.63, 0.0, 56.24), (36.6, 0.0, 56.16), (36.58, 0.0, 56.07), (36.57, 0.0, 55.97), (36.56, 0.0, 55.88)], [], [(556, 115, 116, 558), (504, 89, 90, 506), (558, 116, 117, 560), (506, 90, 91, 508), (560, 117, 118, 562), (508, 91, 92, 510), (580, 127, 64, 453), (562, 118, 119, 564), (510, 92, 93, 512), (458, 66, 67, 460), (564, 119, 120, 566), (512, 93, 94, 514), (460, 67, 68, 462), (566, 120, 121, 568), (514, 94, 95, 516), (462, 68, 69, 464), (568, 121, 122, 570), (516, 95, 96, 518), (464, 69, 70, 466), (570, 122, 123, 572), (518, 96, 97, 520), (466, 70, 71, 468), (572, 123, 124, 574), (520, 97, 98, 522), (468, 71, 72, 470), (574, 124, 125, 576), (522, 98, 99, 524), (470, 72, 73, 472), (576, 125, 126, 578), (524, 99, 100, 526), (472, 73, 74, 474), (578, 126, 127, 580), (526, 100, 101, 528), (474, 74, 75, 476), (528, 101, 102, 530), (476, 75, 76, 478), (0, 454, 455, 1), (530, 102, 103, 532), (478, 76, 77, 480), (532, 103, 104, 534), (480, 77, 78, 482), (534, 104, 105, 536), (482, 78, 79, 484), (536, 105, 106, 538), (484, 79, 80, 486), (538, 106, 107, 540), (486, 80, 81, 488), (540, 107, 108, 542), (488, 81, 82, 490), (542, 108, 109, 544), (490, 82, 83, 492), (544, 109, 110, 546), (492, 83, 84, 494), (546, 110, 111, 548), (494, 84, 85, 496), (548, 111, 112, 550), (496, 85, 86, 498), (550, 112, 113, 552), (498, 86, 87, 500), (552, 113, 114, 554), (500, 87, 88, 502), (554, 114, 115, 556), (502, 88, 89, 504), (39, 531, 533, 40), (13, 479, 481, 14), (40, 533, 535, 41), (14, 481, 483, 15), (41, 535, 537, 42), (15, 483, 485, 16), (42, 537, 539, 43), (16, 485, 487, 17), (43, 539, 541, 44), (17, 487, 489, 18), (44, 541, 543, 45), (18, 489, 491, 19), (45, 543, 545, 46), (19, 491, 493, 20), (46, 545, 547, 47), (20, 493, 495, 21), (47, 547, 549, 48), (21, 495, 497, 22), (48, 549, 551, 49), (22, 497, 499, 23), (49, 551, 553, 50), (23, 499, 501, 24), (50, 553, 555, 51), (24, 501, 503, 25), (51, 555, 557, 52), (25, 503, 505, 26), (52, 557, 559, 53), (26, 505, 507, 27), (63, 579, 454, 0), (53, 559, 561, 54), (27, 507, 509, 28), (1, 455, 457, 2), (54, 561, 563, 55), (28, 509, 511, 29), (2, 457, 459, 3), (55, 563, 565, 56), (29, 511, 513, 30), (3, 459, 461, 4), (56, 565, 567, 57), (30, 513, 515, 31), (4, 461, 463, 5), (57, 567, 569, 58), (31, 515, 517, 32), (5, 463, 465, 6), (58, 569, 571, 59), (32, 517, 519, 33), (6, 465, 467, 7), (59, 571, 573, 60), (33, 519, 521, 34), (7, 467, 469, 8), (60, 573, 575, 61), (34, 521, 523, 35), (8, 469, 471, 9), (61, 575, 577, 62), (35, 523, 525, 36), (9, 471, 473, 10), (62, 577, 579, 63), (36, 525, 527, 37), (10, 473, 475, 11), (456, 65, 66, 458), (37, 527, 529, 38), (11, 475, 477, 12), (38, 529, 531, 39), (12, 477, 479, 13), (106, 170, 171, 107), (80, 144, 145, 81), (107, 171, 172, 108), (81, 145, 146, 82), (108, 172, 173, 109), (82, 146, 147, 83), (109, 173, 174, 110), (83, 147, 148, 84), (110, 174, 175, 111), (84, 148, 149, 85), (111, 175, 176, 112), (85, 149, 150, 86), (112, 176, 177, 113), (86, 150, 151, 87), (113, 177, 178, 114), (87, 151, 152, 88), (114, 178, 179, 115), (88, 152, 153, 89), (115, 179, 180, 116), (89, 153, 154, 90), (116, 180, 181, 117), (90, 154, 155, 91), (64, 128, 129, 65), (117, 181, 182, 118), (91, 155, 156, 92), (65, 129, 130, 66), (118, 182, 183, 119), (92, 156, 157, 93), (66, 130, 131, 67), (119, 183, 184, 120), (93, 157, 158, 94), (67, 131, 132, 68), (120, 184, 185, 121), (94, 158, 159, 95), (68, 132, 133, 69), (121, 185, 186, 122), (95, 159, 160, 96), (69, 133, 134, 70), (122, 186, 187, 123), (96, 160, 161, 97), (70, 134, 135, 71), (123, 187, 188, 124), (97, 161, 162, 98), (71, 135, 136, 72), (124, 188, 189, 125), (98, 162, 163, 99), (72, 136, 137, 73), (125, 189, 190, 126), (99, 163, 164, 100), (73, 137, 138, 74), (126, 190, 191, 127), (100, 164, 165, 101), (74, 138, 139, 75), (127, 191, 128, 64), (101, 165, 166, 102), (75, 139, 140, 76), (102, 166, 167, 103), (76, 140, 141, 77), (103, 167, 168, 104), (77, 141, 142, 78), (104, 168, 169, 105), (78, 142, 143, 79), (105, 169, 170, 106), (79, 143, 144, 80), (174, 242, 243, 175), (148, 216, 217, 149), (175, 243, 244, 176), (149, 217, 218, 150), (176, 244, 245, 177), (150, 218, 219, 151), (177, 245, 246, 178), (151, 219, 220, 152), (178, 246, 247, 179), (152, 220, 221, 153), (179, 247, 248, 180), (153, 221, 222, 154), (180, 248, 249, 181), (154, 222, 223, 155), (181, 249, 250, 182), (155, 223, 224, 156), (129, 197, 198, 130), (182, 250, 251, 183), (156, 224, 225, 157), (130, 198, 199, 131), (183, 251, 252, 184), (157, 225, 226, 158), (131, 199, 200, 132), (184, 252, 253, 185), (158, 226, 227, 159), (132, 200, 201, 133), (185, 253, 254, 186), (159, 227, 228, 160), (133, 201, 202, 134), (186, 254, 255, 187), (160, 228, 229, 161), (134, 202, 203, 135), (187, 255, 256, 188), (161, 229, 230, 162), (135, 203, 204, 136), (188, 256, 257, 189), (162, 230, 231, 163), (136, 204, 205, 137), (189, 257, 258, 190), (163, 231, 232, 164), (137, 205, 206, 138), (190, 258, 259, 191), (164, 232, 233, 165), (138, 206, 207, 139), (191, 259, 196, 128), (165, 233, 234, 166), (139, 207, 208, 140), (194, 195, 192, 193), (166, 234, 235, 167), (140, 208, 209, 141), (167, 235, 236, 168), (141, 209, 210, 142), (168, 236, 237, 169), (142, 210, 211, 143), (169, 237, 238, 170), (143, 211, 212, 144), (170, 238, 239, 171), (144, 212, 213, 145), (171, 239, 240, 172), (145, 213, 214, 146), (172, 240, 241, 173), (146, 214, 215, 147), (173, 241, 242, 174), (147, 215, 216, 148), (582, 581, 194, 193), (581, 583, 195, 194), (584, 582, 193, 192), (247, 311, 312, 248), (221, 285, 286, 222), (248, 312, 313, 249), (222, 286, 287, 223), (196, 260, 261, 197), (249, 313, 314, 250), (223, 287, 288, 224), (197, 261, 262, 198), (250, 314, 315, 251), (224, 288, 289, 225), (198, 262, 263, 199), (251, 315, 316, 252), (225, 289, 290, 226), (199, 263, 264, 200), (252, 316, 317, 253), (226, 290, 291, 227), (200, 264, 265, 201), (253, 317, 318, 254), (227, 291, 292, 228), (201, 265, 266, 202), (254, 318, 319, 255), (228, 292, 293, 229), (202, 266, 267, 203), (255, 319, 320, 256), (229, 293, 294, 230), (203, 267, 268, 204), (256, 320, 321, 257), (230, 294, 295, 231), (204, 268, 269, 205), (257, 321, 322, 258), (231, 295, 296, 232), (205, 269, 270, 206), (258, 322, 323, 259), (232, 296, 297, 233), (206, 270, 271, 207), (259, 323, 260, 196), (233, 297, 298, 234), (207, 271, 272, 208), (234, 298, 299, 235), (208, 272, 273, 209), (235, 299, 300, 236), (209, 273, 274, 210), (236, 300, 301, 237), (210, 274, 275, 211), (237, 301, 302, 238), (211, 275, 276, 212), (238, 302, 303, 239), (212, 276, 277, 213), (239, 303, 304, 240), (213, 277, 278, 214), (240, 304, 305, 241), (214, 278, 279, 215), (241, 305, 306, 242), (215, 279, 280, 216), (242, 306, 307, 243), (216, 280, 281, 217), (243, 307, 308, 244), (217, 281, 282, 218), (244, 308, 309, 245), (218, 282, 283, 219), (245, 309, 310, 246), (219, 283, 284, 220), (246, 310, 311, 247), (220, 284, 285, 221), (450, 325, 326, 451), (448, 378, 379, 449), (446, 352, 353, 447), (451, 326, 327, 445), (449, 379, 380, 444), (447, 353, 354, 443), (445, 327, 328, 442), (444, 380, 381, 441), (443, 354, 355, 440), (442, 328, 329, 439), (441, 381, 382, 438), (440, 355, 356, 437), (439, 329, 330, 436), (438, 382, 383, 435), (437, 356, 357, 434), (436, 330, 331, 433), (435, 383, 384, 432), (434, 357, 358, 431), (433, 331, 332, 430), (432, 384, 385, 429), (431, 358, 359, 428), (430, 332, 333, 427), (429, 385, 386, 426), (428, 359, 360, 425), (427, 333, 334, 424), (426, 386, 387, 423), (425, 360, 361, 422), (424, 334, 335, 421), (423, 387, 324, 420), (422, 361, 362, 419), (421, 335, 336, 418), (419, 362, 363, 417), (418, 336, 337, 416), (417, 363, 364, 415), (416, 337, 338, 414), (415, 364, 365, 413), (414, 338, 339, 412), (413, 365, 366, 411), (412, 339, 340, 410), (411, 366, 367, 409), (410, 340, 341, 408), (409, 367, 368, 407), (408, 341, 342, 406), (407, 368, 369, 405), (406, 342, 343, 404), (405, 369, 370, 403), (404, 343, 344, 402), (403, 370, 371, 401), (402, 344, 345, 400), (401, 371, 372, 399), (400, 345, 346, 398), (399, 372, 373, 397), (398, 346, 347, 396), (397, 373, 374, 395), (396, 347, 348, 394), (395, 374, 375, 393), (394, 348, 349, 392), (393, 375, 376, 391), (392, 349, 350, 390), (391, 376, 377, 389), (390, 350, 351, 452), (420, 324, 325, 450), (389, 377, 378, 448), (452, 351, 352, 446), (261, 450, 451, 262), (314, 448, 449, 315), (288, 446, 447, 289), (262, 451, 445, 263), (315, 449, 444, 316), (289, 447, 443, 290), (263, 445, 442, 264), (316, 444, 441, 317), (290, 443, 440, 291), (264, 442, 439, 265), (317, 441, 438, 318), (291, 440, 437, 292), (265, 439, 436, 266), (318, 438, 435, 319), (292, 437, 434, 293), (266, 436, 433, 267), (319, 435, 432, 320), (293, 434, 431, 294), (267, 433, 430, 268), (320, 432, 429, 321), (294, 431, 428, 295), (268, 430, 427, 269), (321, 429, 426, 322), (295, 428, 425, 296), (269, 427, 424, 270), (322, 426, 423, 323), (296, 425, 422, 297), (270, 424, 421, 271), (323, 423, 420, 260), (297, 422, 419, 298), (271, 421, 418, 272), (298, 419, 417, 299), (272, 418, 416, 273), (299, 417, 415, 300), (273, 416, 414, 274), (300, 415, 413, 301), (274, 414, 412, 275), (301, 413, 411, 302), (275, 412, 410, 276), (302, 411, 409, 303), (276, 410, 408, 277), (303, 409, 407, 304), (277, 408, 406, 278), (304, 407, 405, 305), (278, 406, 404, 279), (305, 405, 403, 306), (279, 404, 402, 280), (306, 403, 401, 307), (280, 402, 400, 281), (307, 401, 399, 308), (281, 400, 398, 282), (308, 399, 397, 309), (282, 398, 396, 283), (309, 397, 395, 310), (283, 396, 394, 284), (310, 395, 393, 311), (284, 394, 392, 285), (311, 393, 391, 312), (285, 392, 390, 286), (312, 391, 389, 313), (286, 390, 452, 287), (260, 420, 450, 261), (313, 389, 448, 314), (287, 452, 446, 288), (328, 388, 329), (381, 388, 382), (355, 388, 356), (329, 388, 330), (382, 388, 383), (356, 388, 357), (330, 388, 331), (383, 388, 384), (357, 388, 358), (331, 388, 332), (384, 388, 385), (358, 388, 359), (332, 388, 333), (385, 388, 386), (359, 388, 360), (333, 388, 334), (386, 388, 387), (360, 388, 361), (334, 388, 335), (387, 388, 324), (361, 388, 362), (335, 388, 336), (362, 388, 363), (336, 388, 337), (363, 388, 364), (337, 388, 338), (364, 388, 365), (338, 388, 339), (365, 388, 366), (339, 388, 340), (366, 388, 367), (340, 388, 341), (367, 388, 368), (341, 388, 342), (368, 388, 369), (342, 388, 343), (369, 388, 370), (343, 388, 344), (370, 388, 371), (344, 388, 345), (371, 388, 372), (345, 388, 346), (372, 388, 373), (346, 388, 347), (373, 388, 374), (347, 388, 348), (374, 388, 375), (348, 388, 349), (375, 388, 376), (349, 388, 350), (376, 388, 377), (350, 388, 351), (324, 388, 325), (377, 388, 378), (351, 388, 352), (325, 388, 326), (378, 388, 379), (352, 388, 353), (326, 388, 327), (379, 388, 380), (353, 388, 354), (327, 388, 328), (380, 388, 381), (354, 388, 355), (456, 455, 454, 453), (458, 457, 455, 456), (460, 459, 457, 458), (462, 461, 459, 460), (464, 463, 461, 462), (466, 465, 463, 464), (468, 467, 465, 466), (470, 469, 467, 468), (472, 471, 469, 470), (474, 473, 471, 472), (476, 475, 473, 474), (478, 477, 475, 476), (480, 479, 477, 478), (482, 481, 479, 480), (484, 483, 481, 482), (486, 485, 483, 484), (488, 487, 485, 486), (490, 489, 487, 488), (492, 491, 489, 490), (494, 493, 491, 492), (496, 495, 493, 494), (498, 497, 495, 496), (500, 499, 497, 498), (502, 501, 499, 500), (504, 503, 501, 502), (506, 505, 503, 504), (508, 507, 505, 506), (510, 509, 507, 508), (512, 511, 509, 510), (514, 513, 511, 512), (516, 515, 513, 514), (518, 517, 515, 516), (520, 519, 517, 518), (522, 521, 519, 520), (524, 523, 521, 522), (526, 525, 523, 524), (528, 527, 525, 526), (530, 529, 527, 528), (532, 531, 529, 530), (534, 533, 531, 532), (536, 535, 533, 534), (538, 537, 535, 536), (540, 539, 537, 538), (542, 541, 539, 540), (544, 543, 541, 542), (546, 545, 543, 544), (548, 547, 545, 546), (550, 549, 547, 548), (552, 551, 549, 550), (554, 553, 551, 552), (556, 555, 553, 554), (558, 557, 555, 556), (560, 559, 557, 558), (562, 561, 559, 560), (564, 563, 561, 562), (566, 565, 563, 564), (568, 567, 565, 566), (570, 569, 567, 568), (572, 571, 569, 570), (574, 573, 571, 572), (576, 575, 573, 574), (578, 577, 575, 576), (580, 579, 577, 578), (453, 454, 579, 580), (453, 64, 65, 456), (581, 582, 584, 583), (128, 196, 197, 129), (590, 591, 706, 707), (600, 601, 696, 697), (616, 617, 680, 681), (626, 627, 670, 671), (642, 643, 654, 655), (599, 600, 697, 698), (589, 590, 707, 708), (625, 626, 671, 672), (615, 616, 681, 682), (598, 599, 698, 699), (641, 642, 655, 656), (624, 625, 672, 673), (588, 589, 708, 709), (597, 598, 699, 700), (614, 615, 682, 683), (623, 624, 673, 674), (640, 641, 656, 657), (596, 597, 700, 701), (587, 588, 709, 710), (622, 623, 674, 675), (613, 614, 683, 684), (648, 585, 712, 649), (635, 636, 661, 662), (639, 640, 657, 658), (595, 596, 701, 702), (634, 635, 662, 663), (586, 587, 710, 711), (621, 622, 675, 676), (607, 608, 689, 690), (612, 613, 684, 685), (647, 648, 649, 650), (633, 634, 663, 664), (638, 639, 658, 659), (594, 595, 702, 703), (606, 607, 690, 691), (585, 586, 711, 712), (620, 621, 676, 677), (632, 633, 664, 665), (611, 612, 685, 686), (646, 647, 650, 651), (605, 606, 691, 692), (637, 638, 659, 660), (593, 594, 703, 704), (631, 632, 665, 666), (610, 611, 686, 687), (619, 620, 677, 678), (604, 605, 692, 693), (636, 637, 660, 661), (645, 646, 651, 652), (630, 631, 666, 667), (609, 610, 687, 688), (592, 593, 704, 705), (603, 604, 693, 694), (608, 609, 688, 689), (618, 619, 678, 679), (629, 630, 667, 668), (644, 645, 652, 653), (602, 603, 694, 695), (591, 592, 705, 706), (628, 629, 668, 669), (617, 618, 679, 680), (601, 602, 695, 696), (643, 644, 653, 654), (627, 628, 669, 670), (671, 670, 734, 735), (664, 663, 727, 728), (661, 660, 724, 725), (666, 665, 729, 730), (697, 696, 760, 761), (668, 667, 731, 732), (663, 662, 726, 727), (675, 674, 738, 739), (670, 669, 733, 734), (672, 671, 735, 736), (665, 664, 728, 729), (699, 698, 762, 763), (677, 676, 740, 741), (674, 673, 737, 738), (676, 675, 739, 740), (667, 666, 730, 731), (679, 678, 742, 743), (678, 677, 741, 742), (701, 700, 764, 765), (680, 679, 743, 744), (669, 668, 732, 733), (649, 712, 776, 713), (681, 680, 744, 745), (682, 681, 745, 746), (684, 683, 747, 748), (703, 702, 766, 767), (683, 682, 746, 747), (686, 685, 749, 750), (651, 650, 714, 715), (688, 687, 751, 752), (685, 684, 748, 749), (690, 689, 753, 754), (705, 704, 768, 769), (692, 691, 755, 756), (653, 652, 716, 717), (687, 686, 750, 751), (694, 693, 757, 758), (696, 695, 759, 760), (707, 706, 770, 771), (689, 688, 752, 753), (698, 697, 761, 762), (655, 654, 718, 719), (700, 699, 763, 764), (691, 690, 754, 755), (702, 701, 765, 766), (650, 649, 713, 714), (709, 708, 772, 773), (704, 703, 767, 768), (652, 651, 715, 716), (657, 656, 720, 721), (693, 692, 756, 757), (706, 705, 769, 770), (654, 653, 717, 718), (708, 707, 771, 772), (656, 655, 719, 720), (711, 710, 774, 775), (710, 709, 773, 774), (658, 657, 721, 722), (659, 658, 722, 723), (660, 659, 723, 724), (695, 694, 758, 759), (673, 672, 736, 737), (662, 661, 725, 726), (712, 711, 775, 776), (763, 762, 826, 827), (752, 751, 815, 816), (765, 764, 828, 829), (754, 753, 817, 818), (713, 776, 840, 777), (756, 755, 819, 820), (767, 766, 830, 831), (758, 757, 821, 822), (715, 714, 778, 779), (760, 759, 823, 824), (769, 768, 832, 833), (762, 761, 825, 826), (717, 716, 780, 781), (764, 763, 827, 828), (771, 770, 834, 835), (766, 765, 829, 830), (714, 713, 777, 778), (719, 718, 782, 783), (768, 767, 831, 832), (716, 715, 779, 780), (773, 772, 836, 837), (770, 769, 833, 834), (718, 717, 781, 782), (721, 720, 784, 785), (772, 771, 835, 836), (720, 719, 783, 784), (775, 774, 838, 839), (774, 773, 837, 838), (722, 721, 785, 786), (723, 722, 786, 787), (737, 736, 800, 801), (724, 723, 787, 788), (776, 775, 839, 840), (735, 734, 798, 799), (726, 725, 789, 790), (725, 724, 788, 789), (739, 738, 802, 803), (728, 727, 791, 792), (727, 726, 790, 791), (741, 740, 804, 805), (730, 729, 793, 794), (729, 728, 792, 793), (743, 742, 806, 807), (732, 731, 795, 796), (731, 730, 794, 795), (745, 744, 808, 809), (734, 733, 797, 798), (733, 732, 796, 797), (747, 746, 810, 811), (736, 735, 799, 800), (749, 748, 812, 813), (738, 737, 801, 802), (751, 750, 814, 815), (740, 739, 803, 804), (753, 752, 816, 817), (742, 741, 805, 806), (755, 754, 818, 819), (744, 743, 807, 808), (757, 756, 820, 821), (746, 745, 809, 810), (759, 758, 822, 823), (748, 747, 811, 812), (761, 760, 824, 825), (750, 749, 813, 814), (831, 830, 894, 895), (822, 821, 885, 886), (779, 778, 842, 843), (824, 823, 887, 888), (833, 832, 896, 897), (826, 825, 889, 890), (781, 780, 844, 845), (828, 827, 891, 892), (835, 834, 898, 899), (830, 829, 893, 894), (778, 777, 841, 842), (783, 782, 846, 847), (832, 831, 895, 896), (780, 779, 843, 844), (837, 836, 900, 901), (834, 833, 897, 898), (782, 781, 845, 846), (785, 784, 848, 849), (836, 835, 899, 900), (784, 783, 847, 848), (839, 838, 902, 903), (838, 837, 901, 902), (786, 785, 849, 850), (787, 786, 850, 851), (801, 800, 864, 865), (788, 787, 851, 852), (840, 839, 903, 904), (799, 798, 862, 863), (790, 789, 853, 854), (789, 788, 852, 853), (803, 802, 866, 867), (792, 791, 855, 856), (791, 790, 854, 855), (805, 804, 868, 869), (794, 793, 857, 858), (793, 792, 856, 857), (807, 806, 870, 871), (796, 795, 859, 860), (795, 794, 858, 859), (809, 808, 872, 873), (798, 797, 861, 862), (797, 796, 860, 861), (811, 810, 874, 875), (800, 799, 863, 864), (813, 812, 876, 877), (802, 801, 865, 866), (815, 814, 878, 879), (804, 803, 867, 868), (817, 816, 880, 881), (806, 805, 869, 870), (819, 818, 882, 883), (808, 807, 871, 872), (821, 820, 884, 885), (810, 809, 873, 874), (823, 822, 886, 887), (812, 811, 875, 876), (825, 824, 888, 889), (814, 813, 877, 878), (827, 826, 890, 891), (816, 815, 879, 880), (829, 828, 892, 893), (818, 817, 881, 882), (777, 840, 904, 841), (820, 819, 883, 884), (845, 844, 908, 909), (892, 891, 955, 956), (899, 898, 962, 963), (894, 893, 957, 958), (842, 841, 905, 906), (847, 846, 910, 911), (896, 895, 959, 960), (844, 843, 907, 908), (901, 900, 964, 965), (898, 897, 961, 962), (846, 845, 909, 910), (849, 848, 912, 913), (900, 899, 963, 964), (848, 847, 911, 912), (903, 902, 966, 967), (902, 901, 965, 966), (850, 849, 913, 914), (851, 850, 914, 915), (865, 864, 928, 929), (852, 851, 915, 916), (904, 903, 967, 968), (863, 862, 926, 927), (854, 853, 917, 918), (853, 852, 916, 917), (867, 866, 930, 931), (856, 855, 919, 920), (855, 854, 918, 919), (869, 868, 932, 933), (858, 857, 921, 922), (857, 856, 920, 921), (871, 870, 934, 935), (860, 859, 923, 924), (859, 858, 922, 923), (873, 872, 936, 937), (862, 861, 925, 926), (861, 860, 924, 925), (875, 874, 938, 939), (864, 863, 927, 928), (877, 876, 940, 941), (866, 865, 929, 930), (879, 878, 942, 943), (868, 867, 931, 932), (881, 880, 944, 945), (870, 869, 933, 934), (883, 882, 946, 947), (872, 871, 935, 936), (885, 884, 948, 949), (874, 873, 937, 938), (887, 886, 950, 951), (876, 875, 939, 940), (889, 888, 952, 953), (878, 877, 941, 942), (891, 890, 954, 955), (880, 879, 943, 944), (893, 892, 956, 957), (882, 881, 945, 946), (841, 904, 968, 905), (884, 883, 947, 948), (895, 894, 958, 959), (886, 885, 949, 950), (843, 842, 906, 907), (888, 887, 951, 952), (897, 896, 960, 961), (890, 889, 953, 954), (965, 964, 1028, 1029), (962, 961, 1025, 1026), (910, 909, 973, 974), (913, 912, 976, 977), (964, 963, 1027, 1028), (912, 911, 975, 976), (967, 966, 1030, 1031), (966, 965, 1029, 1030), (914, 913, 977, 978), (915, 914, 978, 979), (929, 928, 992, 993), (916, 915, 979, 980), (968, 967, 1031, 1032), (927, 926, 990, 991), (918, 917, 981, 982), (917, 916, 980, 981), (931, 930, 994, 995), (920, 919, 983, 984), (919, 918, 982, 983), (933, 932, 996, 997), (922, 921, 985, 986), (921, 920, 984, 985), (935, 934, 998, 999), (924, 923, 987, 988), (923, 922, 986, 987), (937, 936, 1000, 1001), (926, 925, 989, 990), (925, 924, 988, 989), (939, 938, 1002, 1003), (928, 927, 991, 992), (941, 940, 1004, 1005), (930, 929, 993, 994), (943, 942, 1006, 1007), (932, 931, 995, 996), (945, 944, 1008, 1009), (934, 933, 997, 998), (947, 946, 1010, 1011), (936, 935, 999, 1000), (949, 948, 1012, 1013), (938, 937, 1001, 1002), (951, 950, 1014, 1015), (940, 939, 1003, 1004), (953, 952, 1016, 1017), (942, 941, 1005, 1006), (955, 954, 1018, 1019), (944, 943, 1007, 1008), (957, 956, 1020, 1021), (946, 945, 1009, 1010), (905, 968, 1032, 969), (948, 947, 1011, 1012), (959, 958, 1022, 1023), (950, 949, 1013, 1014), (907, 906, 970, 971), (952, 951, 1015, 1016), (961, 960, 1024, 1025), (954, 953, 1017, 1018), (909, 908, 972, 973), (956, 955, 1019, 1020), (963, 962, 1026, 1027), (958, 957, 1021, 1022), (906, 905, 969, 970), (911, 910, 974, 975), (960, 959, 1023, 1024), (908, 907, 971, 972), (979, 978, 1042, 1043), (993, 992, 1056, 1057), (980, 979, 1043, 1044), (1032, 1031, 1095, 1096), (991, 990, 1054, 1055), (982, 981, 1045, 1046), (981, 980, 1044, 1045), (995, 994, 1058, 1059), (984, 983, 1047, 1048), (983, 982, 1046, 1047), (997, 996, 1060, 1061), (986, 985, 1049, 1050), (985, 984, 1048, 1049), (999, 998, 1062, 1063), (988, 987, 1051, 1052), (987, 986, 1050, 1051), (1001, 1000, 1064, 1065), (990, 989, 1053, 1054), (989, 988, 1052, 1053), (1003, 1002, 1066, 1067), (992, 991, 1055, 1056), (1005, 1004, 1068, 1069), (994, 993, 1057, 1058), (1007, 1006, 1070, 1071), (996, 995, 1059, 1060), (1009, 1008, 1072, 1073), (998, 997, 1061, 1062), (1011, 1010, 1074, 1075), (1000, 999, 1063, 1064), (1013, 1012, 1076, 1077), (1002, 1001, 1065, 1066), (1015, 1014, 1078, 1079), (1004, 1003, 1067, 1068), (1017, 1016, 1080, 1081), (1006, 1005, 1069, 1070), (1019, 1018, 1082, 1083), (1008, 1007, 1071, 1072), (1021, 1020, 1084, 1085), (1010, 1009, 1073, 1074), (969, 1032, 1096, 1033), (1012, 1011, 1075, 1076), (1023, 1022, 1086, 1087), (1014, 1013, 1077, 1078), (971, 970, 1034, 1035), (1016, 1015, 1079, 1080), (1025, 1024, 1088, 1089), (1018, 1017, 1081, 1082), (973, 972, 1036, 1037), (1020, 1019, 1083, 1084), (1027, 1026, 1090, 1091), (1022, 1021, 1085, 1086), (970, 969, 1033, 1034), (975, 974, 1038, 1039), (1024, 1023, 1087, 1088), (972, 971, 1035, 1036), (1029, 1028, 1092, 1093), (1026, 1025, 1089, 1090), (974, 973, 1037, 1038), (977, 976, 1040, 1041), (1028, 1027, 1091, 1092), (976, 975, 1039, 1040), (1031, 1030, 1094, 1095), (1030, 1029, 1093, 1094), (978, 977, 1041, 1042), (1047, 1046, 1110, 1111), (1061, 1060, 1124, 1125), (1050, 1049, 1113, 1114), (1049, 1048, 1112, 1113), (1063, 1062, 1126, 1127), (1052, 1051, 1115, 1116), (1051, 1050, 1114, 1115), (1065, 1064, 1128, 1129), (1054, 1053, 1117, 1118), (1053, 1052, 1116, 1117), (1067, 1066, 1130, 1131), (1056, 1055, 1119, 1120), (1069, 1068, 1132, 1133), (1058, 1057, 1121, 1122), (1071, 1070, 1134, 1135), (1060, 1059, 1123, 1124), (1073, 1072, 1136, 1137), (1062, 1061, 1125, 1126), (1075, 1074, 1138, 1139), (1064, 1063, 1127, 1128), (1077, 1076, 1140, 1141), (1066, 1065, 1129, 1130), (1079, 1078, 1142, 1143), (1068, 1067, 1131, 1132), (1081, 1080, 1144, 1145), (1070, 1069, 1133, 1134), (1083, 1082, 1146, 1147), (1072, 1071, 1135, 1136), (1085, 1084, 1148, 1149), (1074, 1073, 1137, 1138), (1033, 1096, 1160, 1097), (1076, 1075, 1139, 1140), (1087, 1086, 1150, 1151), (1078, 1077, 1141, 1142), (1035, 1034, 1098, 1099), (1080, 1079, 1143, 1144), (1089, 1088, 1152, 1153), (1082, 1081, 1145, 1146), (1037, 1036, 1100, 1101), (1084, 1083, 1147, 1148), (1091, 1090, 1154, 1155), (1086, 1085, 1149, 1150), (1034, 1033, 1097, 1098), (1039, 1038, 1102, 1103), (1088, 1087, 1151, 1152), (1036, 1035, 1099, 1100), (1093, 1092, 1156, 1157), (1090, 1089, 1153, 1154), (1038, 1037, 1101, 1102), (1041, 1040, 1104, 1105), (1092, 1091, 1155, 1156), (1040, 1039, 1103, 1104), (1095, 1094, 1158, 1159), (1094, 1093, 1157, 1158), (1042, 1041, 1105, 1106), (1043, 1042, 1106, 1107), (1057, 1056, 1120, 1121), (1044, 1043, 1107, 1108), (1096, 1095, 1159, 1160), (1055, 1054, 1118, 1119), (1046, 1045, 1109, 1110), (1045, 1044, 1108, 1109), (1059, 1058, 1122, 1123), (1048, 1047, 1111, 1112), (1117, 1116, 1180, 1181), (1131, 1130, 1194, 1195), (1120, 1119, 1183, 1184), (1133, 1132, 1196, 1197), (1122, 1121, 1185, 1186), (1135, 1134, 1198, 1199), (1124, 1123, 1187, 1188), (1137, 1136, 1200, 1201), (1126, 1125, 1189, 1190), (1139, 1138, 1202, 1203), (1128, 1127, 1191, 1192), (1141, 1140, 1204, 1205), (1130, 1129, 1193, 1194), (1143, 1142, 1206, 1207), (1132, 1131, 1195, 1196), (1145, 1144, 1208, 1209), (1134, 1133, 1197, 1198), (1147, 1146, 1210, 1211), (1136, 1135, 1199, 1200), (1149, 1148, 1212, 1213), (1138, 1137, 1201, 1202), (1097, 1160, 1224, 1161), (1140, 1139, 1203, 1204), (1151, 1150, 1214, 1215), (1142, 1141, 1205, 1206), (1099, 1098, 1162, 1163), (1144, 1143, 1207, 1208), (1153, 1152, 1216, 1217), (1146, 1145, 1209, 1210), (1101, 1100, 1164, 1165), (1148, 1147, 1211, 1212), (1155, 1154, 1218, 1219), (1150, 1149, 1213, 1214), (1098, 1097, 1161, 1162), (1103, 1102, 1166, 1167), (1152, 1151, 1215, 1216), (1100, 1099, 1163, 1164), (1157, 1156, 1220, 1221), (1154, 1153, 1217, 1218), (1102, 1101, 1165, 1166), (1105, 1104, 1168, 1169), (1156, 1155, 1219, 1220), (1104, 1103, 1167, 1168), (1159, 1158, 1222, 1223), (1158, 1157, 1221, 1222), (1106, 1105, 1169, 1170), (1107, 1106, 1170, 1171), (1121, 1120, 1184, 1185), (1108, 1107, 1171, 1172), (1160, 1159, 1223, 1224), (1119, 1118, 1182, 1183), (1110, 1109, 1173, 1174), (1109, 1108, 1172, 1173), (1123, 1122, 1186, 1187), (1112, 1111, 1175, 1176), (1111, 1110, 1174, 1175), (1125, 1124, 1188, 1189), (1114, 1113, 1177, 1178), (1113, 1112, 1176, 1177), (1127, 1126, 1190, 1191), (1116, 1115, 1179, 1180), (1115, 1114, 1178, 1179), (1129, 1128, 1192, 1193), (1118, 1117, 1181, 1182), (1201, 1200, 1264, 1265), (1190, 1189, 1253, 1254), (1203, 1202, 1266, 1267), (1192, 1191, 1255, 1256), (1205, 1204, 1268, 1269), (1194, 1193, 1257, 1258), (1207, 1206, 1270, 1271), (1196, 1195, 1259, 1260), (1209, 1208, 1272, 1273), (1198, 1197, 1261, 1262), (1211, 1210, 1274, 1275), (1200, 1199, 1263, 1264), (1213, 1212, 1276, 1277), (1202, 1201, 1265, 1266), (1161, 1224, 1288, 1225), (1204, 1203, 1267, 1268), (1215, 1214, 1278, 1279), (1206, 1205, 1269, 1270), (1163, 1162, 1226, 1227), (1208, 1207, 1271, 1272), (1217, 1216, 1280, 1281), (1210, 1209, 1273, 1274), (1165, 1164, 1228, 1229), (1212, 1211, 1275, 1276), (1219, 1218, 1282, 1283), (1214, 1213, 1277, 1278), (1162, 1161, 1225, 1226), (1167, 1166, 1230, 1231), (1216, 1215, 1279, 1280), (1164, 1163, 1227, 1228), (1221, 1220, 1284, 1285), (1218, 1217, 1281, 1282), (1166, 1165, 1229, 1230), (1169, 1168, 1232, 1233), (1220, 1219, 1283, 1284), (1168, 1167, 1231, 1232), (1223, 1222, 1286, 1287), (1222, 1221, 1285, 1286), (1170, 1169, 1233, 1234), (1171, 1170, 1234, 1235), (1185, 1184, 1248, 1249), (1172, 1171, 1235, 1236), (1224, 1223, 1287, 1288), (1183, 1182, 1246, 1247), (1174, 1173, 1237, 1238), (1173, 1172, 1236, 1237), (1187, 1186, 1250, 1251), (1176, 1175, 1239, 1240), (1175, 1174, 1238, 1239), (1189, 1188, 1252, 1253), (1178, 1177, 1241, 1242), (1177, 1176, 1240, 1241), (1191, 1190, 1254, 1255), (1180, 1179, 1243, 1244), (1179, 1178, 1242, 1243), (1193, 1192, 1256, 1257), (1182, 1181, 1245, 1246), (1181, 1180, 1244, 1245), (1195, 1194, 1258, 1259), (1184, 1183, 1247, 1248), (1197, 1196, 1260, 1261), (1186, 1185, 1249, 1250), (1199, 1198, 1262, 1263), (1188, 1187, 1251, 1252)])
me_001.polygons.foreach_set('use_smooth', [1, 1, 1, 1, 1, 1, 1, 1, 1, 1, 1, 1, 1, 1, 1, 1, 1, 1, 1, 1, 1, 1, 1, 1, 1, 1, 1, 1, 1, 1, 1, 1, 1, 1, 1, 1, 1, 1, 1, 1, 1, 1, 1, 1, 1, 1, 1, 1, 1, 1, 1, 1, 1, 1, 1, 1, 1, 1, 1, 1, 1, 1, 1, 1, 1, 1, 1, 1, 1, 1, 1, 1, 1, 1, 1, 1, 1, 1, 1, 1, 1, 1, 1, 1, 1, 1, 1, 1, 1, 1, 1, 1, 1, 1, 1, 1, 1, 1, 1, 1, 1, 1, 1, 1, 1, 1, 1, 1, 1, 1, 1, 1, 1, 1, 1, 1, 1, 1, 1, 1, 1, 1, 1, 1, 1, 1, 1, 1, 1, 1, 1, 1, 1, 1, 1, 1, 1, 1, 1, 1, 1, 1, 1, 1, 1, 1, 1, 1, 1, 1, 1, 1, 1, 1, 1, 1, 1, 1, 1, 1, 1, 1, 1, 1, 1, 1, 1, 1, 1, 1, 1, 1, 1, 1, 1, 1, 1, 1, 1, 1, 1, 1, 1, 1, 1, 1, 1, 1, 1, 1, 1, 1, 1, 1, 1, 1, 1, 1, 1, 1, 1, 1, 1, 1, 1, 1, 1, 1, 1, 1, 1, 1, 1, 1, 1, 1, 1, 1, 1, 1, 1, 1, 1, 1, 1, 1, 1, 1, 1, 1, 1, 1, 1, 1, 1, 1, 1, 1, 0, 1, 1, 1, 1, 1, 1, 1, 1, 1, 1, 1, 1, 1, 1, 1, 1, 0, 0, 0, 1, 1, 1, 1, 1, 1, 1, 1, 1, 1, 1, 1, 1, 1, 1, 1, 1, 1, 1, 1, 1, 1, 1, 1, 1, 1, 1, 1, 1, 1, 1, 1, 1, 1, 1, 1, 1, 1, 1, 1, 1, 1, 1, 1, 1, 1, 1, 1, 1, 1, 1, 1, 1, 1, 1, 1, 1, 1, 1, 1, 1, 1, 1, 1, 1, 1, 1, 1, 1, 1, 1, 1, 1, 1, 1, 1, 1, 1, 1, 1, 1, 1, 1, 1, 1, 1, 1, 1, 1, 1, 1, 1, 1, 1, 1, 1, 1, 1, 1, 1, 1, 1, 1, 1, 1, 1, 1, 1, 1, 1, 1, 1, 1, 1, 1, 1, 1, 1, 1, 1, 1, 1, 1, 1, 1, 1, 1, 1, 1, 1, 1, 1, 1, 1, 1, 1, 1, 1, 1, 1, 1, 1, 1, 1, 1, 1, 1, 1, 1, 1, 1, 1, 1, 1, 1, 1, 1, 1, 1, 1, 1, 1, 1, 1, 1, 1, 1, 1, 1, 1, 1, 1, 1, 1, 1, 1, 1, 1, 1, 1, 1, 1, 1, 1, 1, 1, 1, 1, 1, 1, 1, 1, 1, 1, 1, 1, 1, 1, 1, 1, 1, 1, 1, 1, 1, 1, 1, 1, 1, 1, 1, 1, 1, 1, 1, 1, 1, 1, 1, 1, 1, 1, 1, 1, 1, 1, 1, 1, 1, 1, 1, 1, 1, 1, 1, 1, 1, 1, 1, 1, 1, 1, 1, 1, 1, 1, 1, 1, 1, 1, 1, 1, 1, 1, 1, 1, 1, 1, 1, 1, 1, 1, 1, 1, 1, 1, 1, 1, 1, 1, 1, 1, 1, 1, 1, 1, 1, 1, 1, 1, 1, 1, 1, 1, 1, 1, 1, 1, 1, 1, 1, 1, 1, 1, 1, 1, 1, 1, 1, 1, 1, 1, 1, 1, 1, 1, 1, 1, 1, 1, 1, 1, 1, 1, 1, 1, 1, 1, 1, 1, 1, 0, 1, 1, 1, 1, 1, 1, 1, 1, 1, 1, 1, 1, 1, 1, 1, 1, 1, 1, 1, 1, 1, 1, 1, 1, 1, 1, 1, 1, 1, 1, 1, 1, 1, 1, 1, 1, 1, 1, 1, 1, 1, 1, 1, 1, 1, 1, 1, 1, 1, 1, 1, 1, 1, 1, 1, 1, 1, 1, 1, 1, 1, 1, 1, 1, 1, 1, 1, 1, 1, 1, 1, 1, 1, 1, 1, 1, 1, 1, 1, 1, 1, 1, 1, 1, 1, 1, 1, 1, 1, 1, 1, 1, 1, 1, 1, 1, 1, 1, 1, 1, 1, 1, 1, 1, 1, 1, 1, 1, 1, 1, 1, 1, 1, 1, 1, 1, 1, 1, 1, 1, 1, 1, 1, 1, 1, 1, 1, 1, 1, 1, 1, 1, 1, 1, 1, 1, 1, 1, 1, 1, 1, 1, 1, 1, 1, 1, 1, 1, 1, 1, 1, 1, 1, 1, 1, 1, 1, 1, 1, 1, 1, 1, 1, 1, 1, 1, 1, 1, 1, 1, 1, 1, 1, 1, 1, 1, 1, 1, 1, 1, 1, 1, 1, 1, 1, 1, 1, 1, 1, 1, 1, 1, 1, 1, 1, 1, 1, 1, 1, 1, 1, 1, 1, 1, 1, 1, 1, 1, 1, 1, 1, 1, 1, 1, 1, 1, 1, 1, 1, 1, 1, 1, 1, 1, 1, 1, 1, 1, 1, 1, 1, 1, 1, 1, 1, 1, 1, 1, 1, 1, 1, 1, 1, 1, 1, 1, 1, 1, 1, 1, 1, 1, 1, 1, 1, 1, 1, 1, 1, 1, 1, 1, 1, 1, 1, 1, 1, 1, 1, 1, 1, 1, 1, 1, 1, 1, 1, 1, 1, 1, 1, 1, 1, 1, 1, 1, 1, 1, 1, 1, 1, 1, 1, 1, 1, 1, 1, 1, 1, 1, 1, 1, 1, 1, 1, 1, 1, 1, 1, 1, 1, 1, 1, 1, 1, 1, 1, 1, 1, 1, 1, 1, 1, 1, 1, 1, 1, 1, 1, 1, 1, 1, 1, 1, 1, 1, 1, 1, 1, 1, 1, 1, 1, 1, 1, 1, 1, 1, 1, 1, 1, 1, 1, 1, 1, 1, 1, 1, 1, 1, 1, 1, 1, 1, 1, 1, 1, 1, 1, 1, 1, 1, 1, 1, 1, 1, 1, 1, 1, 1, 1, 1, 1, 1, 1, 1, 1, 1, 1, 1, 1, 1, 1, 1, 1, 1, 1, 1, 1, 1, 1, 1, 1, 1, 1, 1, 1, 1, 1, 1, 1, 1, 1, 1, 1, 1, 1, 1, 1, 1, 1, 1, 1, 1, 1, 1, 1, 1, 1, 1, 1, 1, 1, 1, 1, 1, 1, 1, 1, 1, 1, 1, 1, 1, 1, 1, 1, 1, 1, 1, 1, 1, 1, 1, 1, 1, 1, 1, 1, 1, 1, 1, 1, 1, 1, 1, 1, 1, 1, 1, 1, 1, 1, 1, 1, 1, 1, 1, 1, 1, 1, 1, 1, 1, 1, 1, 1, 1, 1, 1, 1, 1, 1, 1, 1, 1, 1, 1, 1, 1, 1, 1, 1, 1, 1, 1, 1, 1, 1, 1, 1, 1, 1, 1, 1, 1, 1, 1, 1, 1, 1, 1, 1, 1, 1, 1, 1, 1, 1, 1, 1, 1, 1, 1, 1, 1, 1, 1, 1, 1, 1, 1, 1, 1, 1, 1, 1, 1, 1, 1, 1, 1, 1, 1, 1, 1, 1, 1, 1, 1, 1, 1, 1, 1, 1, 1, 1, 1, 1, 1, 1, 1, 1, 1, 1, 1, 1, 1, 1, 1, 1, 1, 1, 1, 1, 1, 1, 1, 1, 1, 1, 1, 1, 1, 1, 1, 1, 1, 1, 1, 1, 1, 1, 1, 1, 1, 1, 1, 1, 1, 1, 1, 1, 1, 1, 1, 1, 1, 1, 1, 1, 1, 1, 1, 1, 1, 1, 1, 1, 1, 1, 1, 1, 1, 1, 1, 1, 1, 1, 1, 1])
me_001.materials.append(mat_pressurecooker)
me_001.use_remesh_preserve_volume = False
me_001.use_remesh_preserve_attributes = False
me_001.use_mirror_vertex_groups = False
me_001.update()
me_x = bpy.data.meshes.new('平面')
me_x.from_pydata([(1.518e-05, -5.725e-06, 0.0), (1.518e-05, -5.725e-06, 0.0), (1.518e-05, -5.725e-06, 0.0), (1.518e-05, -5.725e-06, 0.0), (1.518e-05, -5.725e-06, 0.0), (1.518e-05, -5.725e-06, 0.0), (1.518e-05, -5.725e-06, 0.0), (1.518e-05, -5.725e-06, 0.0), (1.518e-05, -5.725e-06, 0.0), (1.518e-05, -5.725e-06, 0.0), (1.518e-05, -5.725e-06, 0.0), (1.518e-05, -5.725e-06, 0.0), (1.518e-05, -5.725e-06, 0.0), (1.518e-05, -5.725e-06, 0.0), (1.518e-05, -5.725e-06, 0.0), (1.518e-05, -5.725e-06, 0.0), (1.518e-05, -5.725e-06, 0.0), (1.518e-05, -5.725e-06, 0.0), (1.518e-05, -5.725e-06, 0.0), (1.518e-05, -5.725e-06, 0.0), (1.518e-05, -5.725e-06, 0.0), (1.518e-05, -5.725e-06, 0.0), (1.518e-05, -5.725e-06, 0.0), (1.518e-05, -5.725e-06, 0.0), (1.518e-05, -5.725e-06, 0.0), (1.518e-05, -5.725e-06, 0.0), (1.518e-05, -5.725e-06, 0.0), (1.518e-05, -5.725e-06, 0.0), (1.518e-05, -5.725e-06, 0.0), (1.518e-05, -5.725e-06, 0.0), (1.518e-05, -5.725e-06, 0.0), (1.518e-05, -5.725e-06, 0.0), (1.518e-05, -5.725e-06, 0.0), (1.518e-05, -5.725e-06, 0.0), (1.518e-05, -5.725e-06, 0.0), (1.518e-05, -5.725e-06, 0.0), (1.518e-05, -5.725e-06, 0.0), (1.518e-05, -5.725e-06, 0.0), (1.518e-05, -5.725e-06, 0.0), (1.518e-05, -5.725e-06, 0.0), (1.518e-05, -5.725e-06, 0.0), (1.518e-05, -5.725e-06, 0.0), (1.518e-05, -5.725e-06, 0.0), (1.518e-05, -5.725e-06, 0.0), (1.518e-05, -5.725e-06, 0.0), (1.518e-05, -5.725e-06, 0.0), (1.518e-05, -5.725e-06, 0.0), (1.518e-05, -5.725e-06, 0.0), (1.518e-05, -5.725e-06, 0.0), (1.518e-05, -5.725e-06, 0.0), (1.518e-05, -5.725e-06, 0.0), (1.518e-05, -5.725e-06, 0.0), (1.518e-05, -5.725e-06, 0.0), (1.518e-05, -5.725e-06, 0.0), (1.518e-05, -5.725e-06, 0.0), (1.518e-05, -5.725e-06, 0.0), (1.518e-05, -5.725e-06, 0.0), (1.518e-05, -5.725e-06, 0.0), (1.518e-05, -5.725e-06, 0.0), (1.518e-05, -5.725e-06, 0.0), (1.518e-05, -5.725e-06, 0.0), (1.518e-05, -5.725e-06, 0.0), (1.518e-05, -5.725e-06, 0.0), (1.518e-05, -5.725e-06, 0.0), (0.0, 25.0, 62.57), (-2.45, 24.88, 62.57), (-4.877, 24.52, 62.57), (-7.257, 23.92, 62.57), (-9.567, 23.1, 62.57), (-11.78, 22.05, 62.57), (-13.89, 20.79, 62.57), (-15.86, 19.33, 62.57), (-17.68, 17.68, 62.57), (-19.33, 15.86, 62.57), (-20.79, 13.89, 62.57), (-22.05, 11.78, 62.57), (-23.1, 9.567, 62.57), (-23.92, 7.257, 62.57), (-24.52, 4.877, 62.57), (-24.88, 2.45, 62.57), (-25.0, -4.073e-06, 62.57), (-24.88, -2.45, 62.57), (-24.52, -4.877, 62.57), (-23.92, -7.257, 62.57), (-23.1, -9.567, 62.57), (-22.05, -11.78, 62.57), (-20.79, -13.89, 62.57), (-19.33, -15.86, 62.57), (-17.68, -17.68, 62.57), (-15.86, -19.33, 62.57), (-13.89, -20.79, 62.57), (-11.78, -22.05, 62.57), (-9.567, -23.1, 62.57), (-7.257, -23.92, 62.57), (-4.877, -24.52, 62.57), (-2.45, -24.88, 62.57), (2.007e-05, -25.0, 62.57), (2.45, -24.88, 62.57), (4.877, -24.52, 62.57), (7.257, -23.92, 62.57), (9.567, -23.1, 62.57), (11.78, -22.05, 62.57), (13.89, -20.79, 62.57), (15.86, -19.33, 62.57), (17.68, -17.68, 62.57), (19.33, -15.86, 62.57), (20.79, -13.89, 62.57), (22.05, -11.78, 62.57), (23.1, -9.567, 62.57), (23.92, -7.257, 62.57), (24.52, -4.877, 62.57), (24.88, -2.45, 62.57), (25.0, -1.162e-05, 62.57), (24.88, 2.45, 62.57), (24.52, 4.877, 62.57), (23.92, 7.257, 62.57), (23.1, 9.567, 62.57), (22.05, 11.78, 62.57), (20.79, 13.89, 62.57), (19.33, 15.86, 62.57), (17.68, 17.68, 62.57), (15.86, 19.33, 62.57), (13.89, 20.79, 62.57), (11.78, 22.05, 62.57), (9.567, 23.1, 62.57), (7.257, 23.92, 62.57), (4.877, 24.52, 62.57), (2.451, 24.88, 62.57), (2.192e-07, 24.64, 0.0), (-2.415, 24.52, 0.0), (-4.807, 24.17, 0.0), (-7.152, 23.58, 0.0), (-9.429, 22.76, 0.0), (-11.61, 21.73, 0.0), (-13.69, 20.49, 0.0), (-15.63, 19.05, 0.0), (-17.42, 17.42, 0.0), (-19.05, 15.63, 0.0), (-20.49, 13.69, 0.0), (-21.73, 11.61, 0.0), (-22.76, 9.429, 0.0), (-23.58, 7.152, 0.0), (-24.17, 4.807, 0.0), (-24.52, 2.415, 0.0), (-24.64, -4.097e-06, 0.0), (-24.52, -2.415, 0.0), (-24.17, -4.807, 0.0), (-23.58, -7.152, 0.0), (-22.76, -9.429, 0.0), (-21.73, -11.61, 0.0), (-20.49, -13.69, 0.0), (-19.05, -15.63, 0.0), (-17.42, -17.42, 0.0), (-15.63, -19.05, 0.0), (-13.69, -20.49, 0.0), (-11.61, -21.73, 0.0), (-9.429, -22.76, 0.0), (-7.152, -23.58, 0.0), (-4.807, -24.17, 0.0), (-2.415, -24.52, 0.0), (2e-05, -24.64, 0.0), (2.415, -24.52, 0.0), (4.807, -24.17, 0.0), (7.152, -23.58, 0.0), (9.429, -22.76, 0.0), (11.61, -21.73, 0.0), (13.69, -20.49, 0.0), (15.63, -19.05, 0.0), (17.42, -17.42, 0.0), (19.05, -15.63, 0.0), (20.49, -13.69, 0.0), (21.73, -11.61, 0.0), (22.76, -9.429, 0.0), (23.58, -7.152, 0.0), (24.17, -4.807, 0.0), (24.52, -2.415, 0.0), (24.64, -1.154e-05, 0.0), (24.52, 2.415, 0.0), (24.17, 4.807, 0.0), (23.58, 7.152, 0.0), (22.76, 9.429, 0.0), (21.73, 11.61, 0.0), (20.49, 13.69, 0.0), (19.05, 15.63, 0.0), (17.42, 17.42, 0.0), (15.63, 19.05, 0.0), (13.69, 20.49, 0.0), (11.61, 21.73, 0.0), (9.429, 22.76, 0.0), (7.152, 23.58, 0.0), (4.807, 24.17, 0.0), (2.415, 24.52, 0.0)], [], [(140, 139, 11, 12), (167, 166, 38, 39), (141, 140, 12, 13), (168, 167, 39, 40), (142, 141, 13, 14), (169, 168, 40, 41), (143, 142, 14, 15), (170, 169, 41, 42), (144, 143, 15, 16), (171, 170, 42, 43), (145, 144, 16, 17), (172, 171, 43, 44), (146, 145, 17, 18), (173, 172, 44, 45), (147, 146, 18, 19), (174, 173, 45, 46), (148, 147, 19, 20), (175, 174, 46, 47), (149, 148, 20, 21), (176, 175, 47, 48), (150, 149, 21, 22), (177, 176, 48, 49), (151, 150, 22, 23), (178, 177, 49, 50), (152, 151, 23, 24), (179, 178, 50, 51), (153, 152, 24, 25), (180, 179, 51, 52), (154, 153, 25, 26), (181, 180, 52, 53), (155, 154, 26, 27), (182, 181, 53, 54), (156, 155, 27, 28), (128, 191, 63, 0), (183, 182, 54, 55), (157, 156, 28, 29), (131, 130, 2, 3), (184, 183, 55, 56), (158, 157, 29, 30), (132, 131, 3, 4), (185, 184, 56, 57), (159, 158, 30, 31), (133, 132, 4, 5), (186, 185, 57, 58), (160, 159, 31, 32), (134, 133, 5, 6), (187, 186, 58, 59), (161, 160, 32, 33), (135, 134, 6, 7), (188, 187, 59, 60), (162, 161, 33, 34), (136, 135, 7, 8), (189, 188, 60, 61), (163, 162, 34, 35), (137, 136, 8, 9), (190, 189, 61, 62), (164, 163, 35, 36), (138, 137, 9, 10), (191, 190, 62, 63), (165, 164, 36, 37), (139, 138, 10, 11), (166, 165, 37, 38), (130, 129, 1, 2), (129, 65, 64, 128), (129, 128, 0, 1), (130, 66, 65, 129), (131, 67, 66, 130), (132, 68, 67, 131), (133, 69, 68, 132), (134, 70, 69, 133), (135, 71, 70, 134), (136, 72, 71, 135), (137, 73, 72, 136), (138, 74, 73, 137), (139, 75, 74, 138), (140, 76, 75, 139), (141, 77, 76, 140), (142, 78, 77, 141), (143, 79, 78, 142), (144, 80, 79, 143), (145, 81, 80, 144), (146, 82, 81, 145), (147, 83, 82, 146), (148, 84, 83, 147), (149, 85, 84, 148), (150, 86, 85, 149), (151, 87, 86, 150), (152, 88, 87, 151), (153, 89, 88, 152), (154, 90, 89, 153), (155, 91, 90, 154), (156, 92, 91, 155), (157, 93, 92, 156), (158, 94, 93, 157), (159, 95, 94, 158), (160, 96, 95, 159), (161, 97, 96, 160), (162, 98, 97, 161), (163, 99, 98, 162), (164, 100, 99, 163), (165, 101, 100, 164), (166, 102, 101, 165), (167, 103, 102, 166), (168, 104, 103, 167), (169, 105, 104, 168), (170, 106, 105, 169), (171, 107, 106, 170), (172, 108, 107, 171), (173, 109, 108, 172), (174, 110, 109, 173), (175, 111, 110, 174), (176, 112, 111, 175), (177, 113, 112, 176), (178, 114, 113, 177), (179, 115, 114, 178), (180, 116, 115, 179), (181, 117, 116, 180), (182, 118, 117, 181), (183, 119, 118, 182), (184, 120, 119, 183), (185, 121, 120, 184), (186, 122, 121, 185), (187, 123, 122, 186), (188, 124, 123, 187), (189, 125, 124, 188), (190, 126, 125, 189), (191, 127, 126, 190), (128, 64, 127, 191)])
me_x.polygons.foreach_set('use_smooth', [True] * 128)
me_x.use_remesh_preserve_volume = False
me_x.use_remesh_preserve_attributes = False
me_x.use_mirror_vertex_groups = False
me_x.update()

# ---- objects
ob_001 = bpy.data.objects.new('平面.001', me_001)
ob_x = bpy.data.objects.new('平面', me_x)
ob_lamp = bpy.data.objects.new('Lamp', light_lamp)
ob_camera = bpy.data.objects.new('Camera', cam_camera)

# ---- transforms, parenting, visibility, modifiers, constraints
ob_001.location = (0.0, 0.0, 0.0)
ob_001.lineart.crease_threshold = 0.0
_m = ob_001.modifiers.new('鏡像', 'MIRROR')
_m.use_axis = (True, True, False)
_m.use_clip = True
_m = ob_001.modifiers.new('EdgeSplit', 'EDGE_SPLIT')
ob_x.location = (0.0, 0.0, 0.0)
ob_x.lineart.crease_threshold = 0.0
_m = ob_x.modifiers.new('倒角', 'BEVEL')
_m.width = 1.0
_m.width_pct = 1.0
_m.segments = 3
_m.spread = 0.0
_m = ob_x.modifiers.new('實體化', 'SOLIDIFY')
_m.thickness = 3.0
_m.offset = 1.0
_m.nonmanifold_thickness_mode = 'FIXED'
_m.nonmanifold_merge_threshold = 0.0003
ob_lamp.location = (4.076, 1.005, 5.904)
ob_lamp.rotation_euler = (0.6503, 0.05522, 1.866)
ob_lamp.lock_rotations_4d = False
ob_lamp.empty_display_type = 'ARROWS'
ob_lamp.color = (0.0, 0.0, 0.0, 0.0)
ob_lamp.lineart.crease_threshold = 0.0
ob_camera.location = (7.481, -6.508, 5.344)
ob_camera.rotation_euler = (1.109, 0.01082, 0.8149)
ob_camera.lock_rotations_4d = False
ob_camera.empty_display_type = 'ARROWS'
ob_camera.color = (0.0, 0.0, 0.0, 0.0)
ob_camera.display_type = 'WIRE'
ob_camera.lineart.crease_threshold = 0.0

# ---- collection membership
col_collection_1.objects.link(ob_001)
col_collection_1.objects.link(ob_x)
col_collection_1.objects.link(ob_lamp)
col_collection_1.objects.link(ob_camera)

# ---- scene / render settings (as saved in the file)
scene.camera = ob_camera
scene.frame_start = 1; scene.frame_end = 250; scene.frame_set(1)
scene.render.engine = 'BLENDER_EEVEE_NEXT'
scene.render.resolution_percentage = 50
scene.render.dither_intensity = 0.0
scene.cycles.use_denoising = False
scene.cycles.samples = 10
scene.cycles.sampling_pattern = 'TABULATED_SOBOL'
scene.cycles.light_sampling_threshold = 0.0
scene.cycles.use_adaptive_sampling = False
scene.cycles.use_light_tree = False
scene.cycles.blur_glossy = 0.0
scene.cycles.pixel_filter_type = 'GAUSSIAN'
scene.cycles.sample_clamp_indirect = 0.0
scene.view_settings.view_transform = 'Standard'
bpy.context.view_layer.update()
